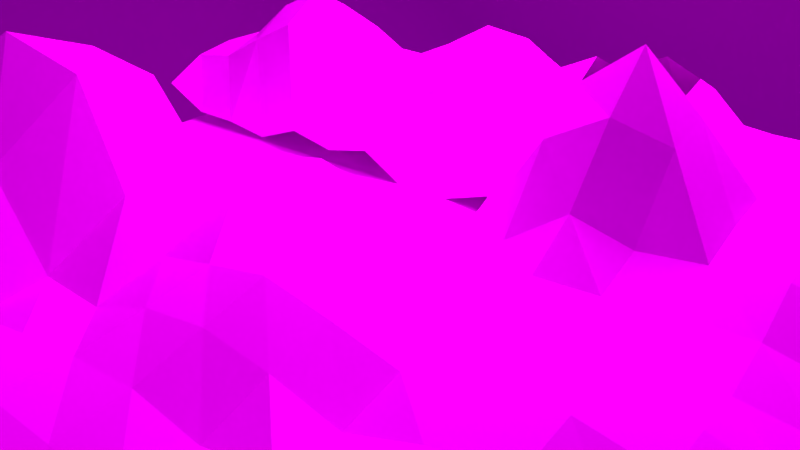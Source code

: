 # Source: Shot_9.blend  (saved by Blender 2.75.0; exported with 4.5.12 LTS)
import bpy
from mathutils import Matrix  # noqa: F401  (used for matrix-valued properties, if any)

bpy.ops.wm.read_factory_settings(use_empty=True)
scene = bpy.context.scene
scene.name = 'Scene'

# ---- collections
col_collection_1 = bpy.data.collections.new('Collection 1'); scene.collection.children.link(col_collection_1)
col_stein = bpy.data.collections.new('stein')  # instanced only; not linked into the scene
col_strauch = bpy.data.collections.new('strauch')  # instanced only; not linked into the scene
col_planze = bpy.data.collections.new('planze')  # instanced only; not linked into the scene
col_group = bpy.data.collections.new('Group')  # instanced only; not linked into the scene
col_ptera = bpy.data.collections.new('Ptera')  # instanced only; not linked into the scene
col_fish_perch = bpy.data.collections.new('Fish perch')  # instanced only; not linked into the scene
col_wasser = bpy.data.collections.new('wasser')  # instanced only; not linked into the scene
col_flo = bpy.data.collections.new('floß')  # instanced only; not linked into the scene
col_banana_minionerschrockenfinal = bpy.data.collections.new('Banana MinionErschrockenFINAL')  # instanced only; not linked into the scene
col_pixiefinal_erschrocken = bpy.data.collections.new('Pixiefinal_erschrocken')  # instanced only; not linked into the scene
col_erste_baum = bpy.data.collections.new('erste baum')  # instanced only; not linked into the scene
col_palme = bpy.data.collections.new('palme')  # instanced only; not linked into the scene
col_zweiterbaum = bpy.data.collections.new('zweiterbaum')  # instanced only; not linked into the scene
col_steinneu = bpy.data.collections.new('STEINNEU')  # instanced only; not linked into the scene
col_dritterbaum = bpy.data.collections.new('dritterbaum')  # instanced only; not linked into the scene

# ---- images (referenced by path relative to the original .blend; pixels are not part of the script)
import os
ASSET_DIR = os.environ.get("B2B_ASSET_DIR", "")  # directory of the original .blend (textures are referenced by path, not embedded)
HERE = os.path.dirname(os.path.abspath(__file__))  # packed textures are extracted next to this script under _unpacked/

def load_image(name, relpath, width, height, colorspace="sRGB"):
    """Load a texture the original file referenced (path relative to the .blend, or extracted next to this script)."""
    p = next((c for c in (os.path.join(HERE, relpath), os.path.join(ASSET_DIR, relpath)) if relpath and os.path.exists(c)), "")
    if p:
        img = bpy.data.images.load(p, check_existing=True)
        img.name = name
    else:  # same state as the original file: an image datablock whose file is absent (Cycles renders it pink)
        img = bpy.data.images.new(name, width, height)
        img.source = "FILE"
        img.filepath = "//" + (relpath or name)
    img.colorspace_settings.name = colorspace
    return img
img_woodchips0043_m_jpg = load_image('WoodChips0043_M.jpg', 'WoodChips0043_M.jpg', 1024, 1024, 'sRGB')
img_urwald01_png = load_image('Urwald01.PNG', 'Urwald01.PNG', 1024, 1024, 'sRGB')

# ---- materials (node trees are filled in below, after node groups)
mat_material_003 = bpy.data.materials.new('Material.003')
mat_material_003.alpha_threshold = 0.0
mat_material_003.roughness = 0.5
mat_material_006 = bpy.data.materials.new('Material.006')
mat_material_006.alpha_threshold = 0.0
mat_material_006.roughness = 0.5
mat_material_002 = bpy.data.materials.new('Material.002')
mat_material_002.alpha_threshold = 0.0
mat_material_002.roughness = 0.5
mat_material_001 = bpy.data.materials.new('Material.001')
mat_material_001.alpha_threshold = 0.0
mat_material_001.roughness = 0.5
mat_material = bpy.data.materials.new('Material')
mat_material.alpha_threshold = 0.0
mat_material.roughness = 0.5

# ---- material node trees
mat_material_003.use_nodes = True; mat_material_003.node_tree.nodes.clear()
_N = mat_material_003.node_tree.nodes; _L = mat_material_003.node_tree.links
n0 = _N.new('ShaderNodeOutputMaterial'); n0.name = 'Material Output'; n0.location = (300, 300)
n1 = _N.new('ShaderNodeBsdfDiffuse'); n1.name = 'Diffuse BSDF'; n1.location = (10, 300)
n2 = _N.new('ShaderNodeTexImage'); n2.name = 'Image Texture'; n2.location = (-180, 300)
n2.width = 140
n2.image = img_woodchips0043_m_jpg
_L.new(n1.outputs[0], n0.inputs[0])
_L.new(n2.outputs[0], n1.inputs[0])
n0.is_active_output = True
mat_material_006.use_nodes = True; mat_material_006.node_tree.nodes.clear()
_N = mat_material_006.node_tree.nodes; _L = mat_material_006.node_tree.links
n0 = _N.new('ShaderNodeOutputMaterial'); n0.name = 'Material Output'; n0.location = (300, 300)
n1 = _N.new('ShaderNodeBsdfDiffuse'); n1.name = 'Diffuse BSDF'; n1.location = (10, 300)
n2 = _N.new('ShaderNodeTexImage'); n2.name = 'Image Texture'; n2.location = (-180, 300)
n2.width = 140
n2.image = img_urwald01_png
_L.new(n1.outputs[0], n0.inputs[0])
_L.new(n2.outputs[0], n1.inputs[0])
n0.is_active_output = True
mat_material_002.use_nodes = True; mat_material_002.node_tree.nodes.clear()
_N = mat_material_002.node_tree.nodes; _L = mat_material_002.node_tree.links
n0 = _N.new('ShaderNodeOutputMaterial'); n0.name = 'Material Output'; n0.location = (300, 300)
n1 = _N.new('ShaderNodeEmission'); n1.name = 'Emission'; n1.location = (10, 300)
n1.inputs[0].default_value = (0.8, 0.8, 0.8, 1.0)
n1.inputs[1].default_value = 12.0
_L.new(n1.outputs[0], n0.inputs[0])
n0.is_active_output = True
mat_material_001.use_nodes = True; mat_material_001.node_tree.nodes.clear()
_N = mat_material_001.node_tree.nodes; _L = mat_material_001.node_tree.links
n0 = _N.new('ShaderNodeOutputMaterial'); n0.name = 'Material Output'; n0.location = (300, 300)
n1 = _N.new('ShaderNodeEmission'); n1.name = 'Emission'; n1.location = (10, 300)
n1.inputs[0].default_value = (0.8, 0.8, 0.8, 1.0)
n1.inputs[1].default_value = 35.0
_L.new(n1.outputs[0], n0.inputs[0])
n0.is_active_output = True
mat_material.use_nodes = True; mat_material.node_tree.nodes.clear()
_N = mat_material.node_tree.nodes; _L = mat_material.node_tree.links
n0 = _N.new('ShaderNodeOutputMaterial'); n0.name = 'Material Output'; n0.location = (300, 300)
n1 = _N.new('ShaderNodeBsdfDiffuse'); n1.name = 'Diffuse BSDF'; n1.location = (10, 300)
n2 = _N.new('ShaderNodeTexImage'); n2.name = 'Image Texture'; n2.location = (-180, 300)
n2.width = 140
n2.image = img_woodchips0043_m_jpg
_L.new(n1.outputs[0], n0.inputs[0])
_L.new(n2.outputs[0], n1.inputs[0])
n0.is_active_output = True

# ---- world
world_world_001 = bpy.data.worlds.new('World.001'); scene.world = world_world_001
world_world_001.use_nodes = True; world_world_001.node_tree.nodes.clear()
_N = world_world_001.node_tree.nodes; _L = world_world_001.node_tree.links
n0 = _N.new('ShaderNodeOutputWorld'); n0.name = 'World Output'; n0.location = (316, 300)
n1 = _N.new('ShaderNodeBackground'); n1.name = 'Background'; n1.location = (26, 300)
n2 = _N.new('ShaderNodeTexSky'); n2.name = 'Sky Texture'; n2.location = (-434, 116)
n2.sky_type = 'HOSEK_WILKIE'
n2.sun_direction = (0.04, -0.6933, 0.7195)
n2.sun_elevation = 1.571
n3 = _N.new('ShaderNodeHueSaturation'); n3.name = 'Hue Saturation Value'; n3.location = (-204, 228)
_L.new(n1.outputs[0], n0.inputs[0])
_L.new(n2.outputs[0], n3.inputs[4])
_L.new(n3.outputs[0], n1.inputs[0])
n0.is_active_output = True
world_world_001.use_sun_shadow = False
world_world_001.sun_shadow_jitter_overblur = 0.0
world_world_001.cycles.sampling_method = 'MANUAL'
world_world_001.cycles.sample_map_resolution = 256

# ---- cameras
cam_camera = bpy.data.cameras.new('Camera')
cam_camera.clip_end = 100.0
cam_camera.lens = 35.0
cam_camera.sensor_width = 32.0
cam_camera.sensor_height = 18.0
cam_camera.ortho_scale = 7.314
cam_camera.dof.focus_distance = 0.0

# ---- lights
light_sun = bpy.data.lights.new('Sun', 'SUN')
light_sun.transmission_factor = 0.0
light_sun.angle = 0.1993
light_sun.energy = 1.0
light_sun.shadow_buffer_clip_start = 0.5
light_sun.shadow_soft_size = 0.1
light_sun.shadow_cascade_max_distance = 1000.0
light_sun.cycles.use_multiple_importance_sampling = False

# ---- meshes
me_plane_003 = bpy.data.meshes.new('Plane.003')
me_plane_003.from_pydata([(-1.0, -1.0, 0.0), (1.0, -1.0, 0.0), (-1.0, 1.0, 0.0), (1.0, 1.0, 0.0)], [], [(0, 1, 3, 2)])
_uv = me_plane_003.uv_layers.new(name='UVMap')
_uv.uv.foreach_set('vector', [8.164e-05, 8.161e-05, 0.6662, 8.161e-05, 0.6662, 0.9999, 8.161e-05, 0.9999])
me_plane_003.materials.append(mat_material_003)
me_plane_003.use_remesh_preserve_volume = False
me_plane_003.use_remesh_preserve_attributes = False
me_plane_003.use_mirror_vertex_groups = False
me_plane_003.update()
me_plane_005 = bpy.data.meshes.new('Plane.005')
me_plane_005.from_pydata([(0.9264, 3.15, 0.7856), (0.905, -3.713, 0.519), (-0.213, 2.896, 1.754), (-0.2344, -3.966, 1.487)], [], [(0, 1, 3, 2)])
_uv = me_plane_005.uv_layers.new(name='UVMap')
_uv.uv.foreach_set('vector', [9.685e-05, 0.9999, 9.692e-05, 9.685e-05, 0.9383, 9.685e-05, 0.9383, 0.9999])
me_plane_005.materials.append(mat_material_006)
me_plane_005.use_remesh_preserve_volume = False
me_plane_005.use_remesh_preserve_attributes = False
me_plane_005.use_mirror_vertex_groups = False
me_plane_005.update()
me_plane_002 = bpy.data.meshes.new('Plane.002')
me_plane_002.from_pydata([(-1.0, -1.0, 0.0), (1.0, -1.0, 0.0), (-1.0, 1.0, 0.0), (1.0, 1.0, 0.0)], [], [(0, 1, 3, 2)])
me_plane_002.materials.append(mat_material_002)
me_plane_002.use_remesh_preserve_volume = False
me_plane_002.use_remesh_preserve_attributes = False
me_plane_002.use_mirror_vertex_groups = False
me_plane_002.update()
me_plane_001 = bpy.data.meshes.new('Plane.001')
me_plane_001.from_pydata([(-1.0, -1.0, 0.0), (1.0, -1.0, 0.0), (-1.0, 1.0, 0.0), (1.0, 1.0, 0.0)], [], [(0, 1, 3, 2)])
me_plane_001.materials.append(mat_material_001)
me_plane_001.use_remesh_preserve_volume = False
me_plane_001.use_remesh_preserve_attributes = False
me_plane_001.use_mirror_vertex_groups = False
me_plane_001.update()
me_plane = bpy.data.meshes.new('Plane')
me_plane.from_pydata([(-1.0, -1.0, 0.0), (1.0, -1.0, 0.0), (-1.0, 1.0, 0.0), (1.0, 1.0, 0.0), (-1.0, 0.0, 0.07799), (0.0, -1.0, 0.0249), (1.0, 0.0, 0.002058), (0.0, 1.0, 0.00946), (-0.06657, -0.02202, 0.06789), (-1.0, -0.5, 0.009909), (0.5, -1.0, 0.03168), (1.0, 0.5, 0.002823), (-0.5, 1.0, 0.004497), (-1.0, 0.5, 0.0118), (-0.5, -1.0, -0.08209), (1.0, -0.5, 0.04708), (0.5, 1.0, 0.003962), (0.0, 0.5, 0.01263), (-0.001136, -0.5011, 0.0002079), (-0.5, 0.0, -0.1751), (0.5, 0.0, 0.003228), (0.4978, -0.5021, 0.1709), (-0.5, -0.5, -0.1159), (-0.5, 0.5, 0.1689), (0.5, 0.5, 0.01124), (-1.0, -0.75, 0.009909), (0.75, -1.0, 0.0), (1.0, 0.75, 0.02129), (-0.75, 1.0, 0.0), (-1.0, 0.25, 0.0118), (-0.25, -1.0, -0.08209), (1.0, -0.25, 0.0), (0.25, 1.0, 0.003962), (0.0, 0.75, 0.03022), (-0.009122, -0.2524, 0.007617), (-0.75, 0.0, 0.153), (0.1693, -0.02476, 0.07682), (-1.0, -0.25, 0.06254), (0.25, -1.0, 0.1403), (1.0, 0.25, 0.002058), (-0.25, 1.0, 0.06698), (-1.0, 0.75, 0.0), (-0.75, -1.0, 0.0), (1.0, -0.75, 0.04708), (0.75, 1.0, 0.01819), (-0.004471, 0.2485, 0.004721), (-0.001583, -0.7515, 0.0002897), (-0.25, 0.0, -0.1751), (0.75, 0.0, 0.03065), (0.4907, -0.2518, 0.167), (0.4979, -0.7519, 0.1445), (0.1824, -0.5553, 0.1876), (0.75, -0.5, 0.04708), (-0.5, -0.25, -0.1114), (-0.5, -0.75, -0.1476), (-0.75, -0.5, 0.1475), (-0.25, -0.5, -0.1173), (-0.5, 0.75, 0.02024), (-0.5, 0.25, -0.05337), (-0.75, 0.5, 0.1757), (-0.25, 0.5, 0.225), (0.5, 0.75, 0.08104), (0.5, 0.25, 0.06792), (0.25, 0.5, 0.008437), (0.75, 0.5, 0.06083), (0.75, 0.25, 0.03065), (0.2455, 0.2485, 0.0696), (0.25, 0.75, 0.06325), (-0.25, 0.25, -0.05308), (-0.75, 0.25, 0.1803), (-0.75, 0.75, 0.0), (-0.25, -0.75, -0.1476), (-0.75, -0.75, 0.1475), (-0.75, -0.25, 0.07799), (0.75, -0.75, 0.04708), (0.1887, -0.8073, 0.1787), (0.128, -0.2737, 0.2372), (0.75, -0.25, 0.0), (-0.25, -0.25, -0.1114), (-0.25, 0.75, 0.08712), (0.75, 0.75, 0.1445), (-1.0, -0.875, 0.0), (0.875, -1.0, 0.0), (1.0, 0.875, 0.004254), (-0.875, 1.0, 0.0), (-1.0, 0.125, 0.009436), (-0.125, -1.0, -0.01999), (1.0, -0.125, 0.0), (0.125, 1.0, 0.001226), (0.0, 0.875, 0.03629), (-0.04606, -0.1402, 0.0486), (-0.875, 0.0, 0.1532), (0.03055, -0.03124, 0.0997), (-1.0, -0.375, 0.006081), (0.375, -1.0, 0.1295), (1.0, 0.375, 0.0), (-0.375, 1.0, 0.04626), (-1.0, 0.625, 0.0), (-0.625, -1.0, -0.01999), (1.0, -0.625, 0.06816), (0.625, 1.0, 0.004136), (0.0, 0.375, 0.001363), (-0.008031, -0.6325, 0.00147), (0.625, 0.0, 0.02053), (0.4996, -0.1251, 0.01354), (0.4902, -0.6341, 0.1082), (0.08933, -0.533, 0.02238), (0.625, -0.5, 0.02012), (-0.5, -0.125, -0.1836), (-0.5, -0.625, -0.1654), (-0.875, -0.5, 0.1019), (-0.5, 0.875, 0.01824), (-0.5, 0.375, 0.1147), (-0.875, 0.5, 0.1214), (-0.375, 0.5, 0.3318), (0.5, 0.875, 0.04559), (0.5, 0.375, 0.04612), (0.125, 0.5, 0.001226), (0.625, 0.5, 0.03367), (-1.0, -0.625, 0.04017), (0.625, -1.0, 0.0), (1.0, 0.625, 0.01599), (-0.625, 1.0, 0.0), (-1.0, 0.375, 0.04784), (1.0, -0.375, 0.004578), (0.375, 1.0, 0.01606), (0.0, 0.625, 0.01949), (-8.375e-05, -0.375, 5.215e-05), (-0.625, 0.0, 0.007034), (0.3558, -0.006209, 0.02999), (-1.0, -0.125, 0.09429), (0.125, -1.0, 0.09187), (1.0, 0.125, 0.008346), (-0.125, 1.0, 0.04749), (-1.0, 0.875, 0.0), (-0.875, -1.0, 0.0), (1.0, -0.875, 0.004578), (0.875, 1.0, 0.004063), (-0.04598, 0.1098, 0.04856), (0.0, -0.875, 0.006537), (-0.1431, -0.005995, -0.04232), (0.875, 0.0, 0.02117), (0.498, -0.3754, 0.2346), (0.5, -0.875, 0.1027), (0.3519, -0.5204, 0.2696), (0.875, -0.5, 0.06816), (-0.5, -0.375, -0.1407), (-0.5, -0.875, -0.1456), (-0.625, -0.5, 0.07132), (-0.125, -0.5, -0.02853), (-0.5, 0.625, 0.1579), (-0.5, 0.125, -0.1319), (-0.625, 0.5, 0.1503), (-0.125, 0.5, 0.08062), (0.5, 0.625, 0.05688), (0.5, 0.125, 0.05134), (0.375, 0.5, 0.03386), (0.875, 0.5, 0.03375), (0.75, 0.375, 0.01971), (0.75, 0.125, 0.04348), (0.625, 0.25, 0.03918), (0.875, 0.25, 0.02117), (0.25, 0.375, 0.04612), (0.204, 0.1098, 0.07283), (0.1069, 0.244, 0.03144), (0.375, 0.25, 0.09393), (0.25, 0.875, 0.04184), (0.25, 0.625, 0.04184), (0.125, 0.75, 0.03422), (0.375, 0.75, 0.0837), (-0.25, 0.375, 0.153), (-0.25, 0.125, -0.1319), (-0.375, 0.25, 0.007337), (-0.125, 0.25, -0.01168), (-0.75, 0.125, 0.1175), (-0.875, 0.25, 0.1236), (-0.625, 0.25, 0.1101), (-0.75, 0.875, 0.0), (-0.75, 0.625, 0.04784), (-0.875, 0.75, 0.0), (-0.625, 0.75, 0.0), (-0.25, -0.625, -0.1679), (-0.25, -0.875, -0.1456), (-0.125, -0.75, -0.02916), (-0.75, -0.625, 0.2093), (-0.75, -0.875, 0.04017), (-0.875, -0.75, 0.1019), (-0.625, -0.75, 0.07059), (-0.75, -0.125, 0.1532), (-0.75, -0.375, 0.04615), (-0.875, -0.25, 0.09429), (-0.625, -0.25, -0.01293), (0.75, -0.625, 0.06816), (0.75, -0.875, 0.004578), (0.625, -0.75, 0.04304), (0.875, -0.75, 0.06816), (0.1602, -0.7089, 0.1228), (0.2367, -0.8874, 0.1827), (0.08603, -0.7864, 0.05886), (0.341, -0.7818, 0.2117), (0.1328, -0.154, 0.1079), (0.1706, -0.3927, 0.2815), (0.05527, -0.266, 0.06681), (0.2987, -0.2648, 0.2809), (0.75, -0.125, 0.008346), (0.75, -0.375, 0.004578), (0.625, -0.25, 0.01567), (0.875, -0.25, 0.0), (-0.25, -0.125, -0.1836), (-0.25, -0.375, -0.1407), (-0.125, -0.25, -0.02131), (-0.25, 0.875, 0.09625), (-0.25, 0.625, 0.1965), (-0.375, 0.75, 0.09179), (-0.125, 0.75, 0.06537), (0.75, 0.875, 0.08218), (0.75, 0.625, 0.1314), (0.625, 0.75, 0.1165), (0.875, 0.75, 0.101), (0.875, 0.625, 0.09194), (0.625, 0.625, 0.09524), (0.625, 0.875, 0.05514), (-0.125, 0.625, 0.05009), (-0.375, 0.625, 0.2198), (-0.375, 0.875, 0.06698), (-0.125, -0.375, -0.01095), (0.875, -0.375, 0.01856), (0.625, -0.375, 0.06355), (0.625, -0.125, 0.001917), (0.3495, -0.3799, 0.347), (0.07872, -0.384, 0.09236), (0.0287, -0.1528, 0.08881), (0.3717, -0.8781, 0.1852), (0.1231, -0.8768, 0.07356), (0.07402, -0.6726, 0.01901), (0.875, -0.875, 0.01856), (0.625, -0.875, 0.00968), (0.625, -0.625, 0.02811), (-0.625, -0.375, -0.001185), (-0.875, -0.375, 0.03387), (-0.875, -0.125, 0.1679), (-0.625, -0.875, -0.0003628), (-0.875, -0.875, 0.009909), (-0.875, -0.625, 0.1475), (-0.125, -0.875, -0.01015), (-0.625, 0.625, 0.02752), (-0.875, 0.625, 0.0118), (-0.875, 0.875, 0.0), (-0.625, 0.125, 0.03991), (-0.875, 0.125, 0.07888), (-0.875, 0.375, 0.1757), (-0.1295, 0.1235, -0.008925), (-0.375, 0.125, -0.1885), (-0.375, 0.375, 0.232), (0.375, 0.625, 0.059), (0.125, 0.625, 0.01657), (0.125, 0.875, 0.01657), (0.3705, 0.1235, 0.06727), (0.05843, 0.103, 0.07029), (0.125, 0.375, 0.004484), (0.875, 0.125, 0.03065), (0.625, 0.125, 0.03505), (0.625, 0.375, 0.009346), (0.875, 0.375, 0.004879), (0.375, 0.375, 0.06676), (0.375, 0.875, 0.059), (-0.125, 0.375, -0.01296), (-0.625, 0.375, 0.1283), (-0.625, 0.875, 0.0), (-0.125, -0.625, -0.01245), (-0.625, -0.625, 0.1346), (-0.625, -0.125, 0.0496), (0.875, -0.625, 0.0967), (0.3165, -0.6797, 0.1758), (0.3239, -0.1353, 0.09325), (0.875, -0.125, 0.002058), (-0.1295, -0.1265, -0.01396), (-0.125, 0.875, 0.0794), (0.875, 0.875, 0.05082)], [], [(278, 83, 3, 137), (277, 89, 7, 133), (276, 90, 8, 140), (275, 87, 6, 141), (274, 104, 20, 129), (273, 105, 21, 144), (272, 99, 15, 145), (271, 108, 19, 128), (270, 109, 22, 148), (269, 102, 18, 149), (268, 111, 12, 122), (267, 112, 23, 152), (266, 101, 17, 153), (265, 115, 16, 125), (264, 116, 24, 156), (263, 95, 11, 157), (262, 158, 64, 118), (261, 159, 65, 160), (260, 132, 39, 161), (259, 162, 63, 117), (258, 163, 66, 164), (257, 155, 62, 165), (256, 166, 32, 88), (255, 167, 67, 168), (254, 154, 61, 169), (253, 170, 60, 114), (252, 171, 68, 172), (251, 138, 45, 173), (249, 174, 69, 175), (248, 151, 58, 176), (247, 177, 28, 84), (246, 178, 70, 179), (245, 150, 57, 180), (244, 139, 46, 183), (243, 184, 55, 110), (242, 185, 72, 186), (241, 147, 54, 187), (240, 188, 35, 91), (239, 189, 73, 190), (238, 146, 53, 191), (237, 192, 52, 107), (236, 193, 74, 194), (235, 136, 43, 195), (234, 196, 51, 106), (233, 197, 75, 198), (232, 143, 50, 199), (231, 200, 36, 92), (230, 201, 76, 202), (229, 142, 49, 203), (228, 204, 48, 103), (227, 205, 77, 206), (226, 124, 31, 207), (225, 127, 34, 210), (224, 211, 40, 96), (223, 212, 79, 213), (222, 126, 33, 214), (221, 215, 44, 100), (220, 216, 80, 217), (219, 121, 27, 218), (216, 219, 218, 80), (64, 157, 219, 216), (157, 11, 121, 219), (154, 220, 217, 61), (24, 118, 220, 154), (118, 64, 216, 220), (115, 221, 100, 16), (61, 217, 221, 115), (217, 80, 215, 221), (212, 222, 214, 79), (60, 153, 222, 212), (153, 17, 126, 222), (150, 223, 213, 57), (23, 114, 223, 150), (114, 60, 212, 223), (111, 224, 96, 12), (57, 213, 224, 111), (213, 79, 211, 224), (209, 225, 210, 78), (56, 149, 225, 209), (149, 18, 127, 225), (205, 226, 207, 77), (52, 145, 226, 205), (145, 15, 124, 226), (142, 227, 206, 49), (21, 107, 227, 142), (107, 52, 205, 227), (104, 228, 103, 20), (49, 206, 228, 104), (206, 77, 204, 228), (201, 229, 203, 76), (51, 144, 229, 201), (144, 21, 142, 229), (127, 230, 202, 34), (18, 106, 230, 127), (106, 51, 201, 230), (90, 231, 92, 8), (34, 202, 231, 90), (202, 76, 200, 231), (197, 232, 199, 75), (38, 94, 232, 197), (94, 10, 143, 232), (139, 233, 198, 46), (5, 131, 233, 139), (131, 38, 197, 233), (102, 234, 106, 18), (46, 198, 234, 102), (198, 75, 196, 234), (193, 235, 195, 74), (26, 82, 235, 193), (82, 1, 136, 235), (143, 236, 194, 50), (10, 120, 236, 143), (120, 26, 193, 236), (105, 237, 107, 21), (50, 194, 237, 105), (194, 74, 192, 237), (189, 238, 191, 73), (55, 148, 238, 189), (148, 22, 146, 238), (93, 239, 190, 37), (9, 110, 239, 93), (110, 55, 189, 239), (130, 240, 91, 4), (37, 190, 240, 130), (190, 73, 188, 240), (185, 241, 187, 72), (42, 98, 241, 185), (98, 14, 147, 241), (81, 242, 186, 25), (0, 135, 242, 81), (135, 42, 185, 242), (119, 243, 110, 9), (25, 186, 243, 119), (186, 72, 184, 243), (182, 244, 183, 71), (30, 86, 244, 182), (86, 5, 139, 244), (178, 245, 180, 70), (59, 152, 245, 178), (152, 23, 150, 245), (97, 246, 179, 41), (13, 113, 246, 97), (113, 59, 178, 246), (134, 247, 84, 2), (41, 179, 247, 134), (179, 70, 177, 247), (174, 248, 176, 69), (35, 128, 248, 174), (128, 19, 151, 248), (85, 249, 175, 29), (4, 91, 249, 85), (91, 35, 174, 249), (123, 250, 113, 13), (29, 175, 250, 123), (171, 251, 173, 68), (47, 140, 251, 171), (140, 8, 138, 251), (151, 252, 172, 58), (112, 253, 114, 23), (58, 172, 253, 112), (172, 68, 170, 253), (167, 254, 169, 67), (63, 156, 254, 167), (156, 24, 154, 254), (126, 255, 168, 33), (17, 117, 255, 126), (117, 63, 167, 255), (89, 256, 88, 7), (33, 168, 256, 89), (168, 67, 166, 256), (163, 257, 165, 66), (36, 129, 257, 163), (129, 20, 155, 257), (138, 258, 164, 45), (8, 92, 258, 138), (92, 36, 163, 258), (101, 259, 117, 17), (45, 164, 259, 101), (164, 66, 162, 259), (159, 260, 161, 65), (48, 141, 260, 159), (141, 6, 132, 260), (155, 261, 160, 62), (20, 103, 261, 155), (103, 48, 159, 261), (116, 262, 118, 24), (62, 160, 262, 116), (160, 65, 158, 262), (158, 263, 157, 64), (65, 161, 263, 158), (161, 39, 95, 263), (162, 264, 156, 63), (66, 165, 264, 162), (165, 62, 116, 264), (166, 265, 125, 32), (67, 169, 265, 166), (169, 61, 115, 265), (170, 266, 153, 60), (68, 173, 266, 170), (173, 45, 101, 266), (176, 58, 112, 267), (177, 268, 122, 28), (70, 180, 268, 177), (180, 57, 111, 268), (181, 269, 149, 56), (71, 183, 269, 181), (183, 46, 102, 269), (184, 270, 148, 55), (72, 187, 270, 184), (187, 54, 109, 270), (188, 271, 128, 35), (73, 191, 271, 188), (191, 53, 108, 271), (192, 272, 145, 52), (74, 195, 272, 192), (195, 43, 99, 272), (196, 273, 144, 51), (75, 199, 273, 196), (199, 50, 105, 273), (200, 274, 129, 36), (76, 203, 274, 200), (203, 49, 104, 274), (204, 275, 141, 48), (77, 207, 275, 204), (207, 31, 87, 275), (208, 276, 140, 47), (78, 210, 276, 208), (210, 34, 90, 276), (211, 277, 133, 40), (79, 214, 277, 211), (214, 33, 89, 277), (215, 278, 137, 44), (80, 218, 278, 215), (218, 27, 83, 278)])
_uv = me_plane.uv_layers.new(name='UVMap')
_uv.uv.foreach_set('vector', [3.876, 6.559, 4.397, 6.68, 4.345, 7.43, 3.846, 7.351, -0.2023, 6.093, 0.3438, 6.117, 0.3419, 6.902, -0.1767, 6.87, 0.2361, -0.6631, 0.6813, -0.6311, 0.568, 0.1002, 0.01456, 0.05772, 4.484, 0.613, 4.975, 0.756, 4.882, 1.489, 4.386, 1.359, 2.275, -0.1573, 2.997, 0.1923, 2.909, 0.9174, 2.338, 0.7215, 2.601, -3.317, 3.317, -2.9, 3.122, -2.129, 2.566, -2.326, 4.902, -2.385, 5.39, -2.233, 5.285, -1.486, 4.802, -1.671, -2.979, -0.2662, -1.964, -0.8486, -1.802, -0.1191, -2.659, 0.4134, -3.774, -3.222, -2.664, -3.746, -2.69, -2.94, -3.53, -2.629, 0.607, -3.685, 1.062, -3.582, 0.9874, -2.819, 0.4846, -2.953, -2.293, 6.421, -1.783, 6.324, -1.725, 7.091, -2.235, 7.182, -2.404, 3.022, -1.848, 2.905, -1.835, 3.78, -2.372, 3.854, -0.08771, 2.675, 0.4795, 2.804, 0.4092, 3.662, -0.2272, 3.695, 1.899, 6.25, 2.398, 6.358, 2.339, 7.144, 1.842, 7.038, 2.12, 3.09, 2.628, 3.215, 2.576, 3.988, 2.049, 3.902, 4.15, 3.591, 4.645, 3.698, 4.575, 4.437, 4.067, 4.35, 3.14, 3.367, 3.644, 3.481, 3.563, 4.268, 3.069, 4.118, 3.304, 1.835, 3.802, 1.97, 3.721, 2.72, 3.216, 2.592, 4.296, 2.097, 4.794, 2.223, 4.717, 2.96, 4.219, 2.839, 1.034, 2.92, 1.598, 2.995, 1.506, 3.813, 0.9715, 3.736, 0.9839, 1.025, 1.595, 1.258, 1.667, 2.184, 1.054, 2.032, 2.274, 1.552, 2.8, 1.702, 2.701, 2.455, 2.2, 2.326, 0.8699, 6.165, 1.393, 6.197, 1.342, 6.982, 0.8434, 6.936, 0.9314, 4.552, 1.473, 4.631, 1.442, 5.422, 0.9016, 5.366, 1.998, 4.71, 2.51, 4.788, 2.461, 5.568, 1.955, 5.49, -1.286, 3.294, -0.8505, 3.121, -0.9178, 3.786, -1.278, 3.788, -1.19, 0.5031, -0.6611, 0.696, -0.6295, 1.681, -1.227, 1.932, 0.06506, 0.9463, 0.5219, 0.9471, 0.5469, 1.951, -0.004709, 1.817, -3.803, 1.837, -3.212, 1.577, -3.06, 2.483, -3.6, 2.613, -2.559, 1.241, -1.736, 0.6802, -1.736, 1.57, -2.499, 2.204, -3.311, 6.582, -2.801, 6.503, -2.746, 7.268, -3.257, 7.349, -3.418, 5.033, -2.881, 4.912, -2.851, 5.736, -3.363, 5.813, -2.389, 4.946, -1.771, 4.506, -1.856, 5.577, -2.35, 5.678, 0.8547, -5.179, 1.344, -4.976, 1.202, -4.256, 0.6975, -4.441, -4.524, -2.911, -4.143, -3.064, -4.026, -2.497, -4.451, -2.228, -4.869, -4.383, -4.349, -4.508, -4.234, -3.624, -4.673, -3.548, -3.821, -4.736, -3.07, -5.133, -2.893, -4.427, -3.787, -3.909, -3.991, 0.2763, -3.561, 0.08602, -3.412, 0.7562, -3.877, 0.9504, -4.345, -1.383, -3.802, -1.594, -3.651, -0.7688, -4.163, -0.5238, -3.233, -1.889, -2.476, -2.236, -2.401, -1.461, -3.029, -1.136, 3.917, -2.67, 4.424, -2.53, 4.314, -1.808, 3.83, -1.952, 4.123, -4.21, 4.613, -4.06, 4.507, -3.277, 4.002, -3.43, 5.105, -3.892, 5.602, -3.757, 5.492, -2.983, 4.998, -3.105, 1.414, -3.688, 1.968, -3.711, 2.008, -2.747, 1.346, -2.93, 1.886, -4.782, 2.47, -4.598, 2.247, -4.207, 1.65, -4.305, 2.949, -4.406, 3.515, -4.302, 3.356, -3.597, 2.765, -3.922, 1.047, -0.6219, 1.513, -0.5462, 1.564, 0.359, 0.9883, 0.1372, 1.363, -2.033, 2.022, -1.877, 1.822, -1.417, 1.176, -1.35, 2.454, -1.725, 2.906, -1.532, 2.892, -0.8759, 2.295, -1.266, 3.49, 0.3307, 3.987, 0.4729, 3.892, 1.228, 3.397, 1.084, 3.631, -1.233, 4.18, -1.035, 4.082, -0.2788, 3.577, -0.4228, 4.685, -0.8834, 5.179, -0.7111, 5.074, 0.02264, 4.581, -0.131, 0.4198, -2.198, 0.9079, -2.09, 0.8139, -1.377, 0.3268, -1.441, -1.235, 6.193, -0.7117, 6.107, -0.6824, 6.885, -1.191, 6.97, -1.29, 4.37, -0.8779, 4.378, -0.7405, 5.307, -1.28, 5.386, -0.1642, 4.509, 0.3899, 4.512, 0.3669, 5.324, -0.1866, 5.311, 2.892, 6.431, 3.385, 6.447, 3.341, 7.27, 2.836, 7.229, 3.019, 4.922, 3.482, 5.064, 3.427, 5.7, 2.973, 5.639, 3.949, 5.117, 4.505, 5.176, 4.446, 5.922, 3.883, 5.799, 3.482, 5.064, 3.949, 5.117, 3.883, 5.799, 3.427, 5.7, 3.563, 4.268, 4.067, 4.35, 3.949, 5.117, 3.482, 5.064, 4.067, 4.35, 4.575, 4.437, 4.505, 5.176, 3.949, 5.117, 2.51, 4.788, 3.019, 4.922, 2.973, 5.639, 2.461, 5.568, 2.576, 3.988, 3.069, 4.118, 3.019, 4.922, 2.51, 4.788, 3.069, 4.118, 3.563, 4.268, 3.482, 5.064, 3.019, 4.922, 2.398, 6.358, 2.892, 6.431, 2.836, 7.229, 2.339, 7.144, 2.461, 5.568, 2.973, 5.639, 2.892, 6.431, 2.398, 6.358, 2.973, 5.639, 3.427, 5.7, 3.385, 6.447, 2.892, 6.431, -0.8779, 4.378, -0.1642, 4.509, -0.1866, 5.311, -0.7405, 5.307, -0.9178, 3.786, -0.2272, 3.695, -0.1642, 4.509, -0.8779, 4.378, -0.2272, 3.695, 0.4092, 3.662, 0.3899, 4.512, -0.1642, 4.509, -1.771, 4.506, -1.29, 4.37, -1.28, 5.386, -1.856, 5.577, -1.835, 3.78, -1.278, 3.788, -1.29, 4.37, -1.771, 4.506, -1.278, 3.788, -0.9178, 3.786, -0.8779, 4.378, -1.29, 4.37, -1.783, 6.324, -1.235, 6.193, -1.191, 6.97, -1.725, 7.091, -1.856, 5.577, -1.28, 5.386, -1.235, 6.193, -1.783, 6.324, -1.28, 5.386, -0.7405, 5.307, -0.7117, 6.107, -1.235, 6.193, -0.2941, -2.395, 0.4198, -2.198, 0.3268, -1.441, -0.3006, -1.608, -0.1299, -3.133, 0.4846, -2.953, 0.4198, -2.198, -0.2941, -2.395, 0.4846, -2.953, 0.9874, -2.819, 0.9079, -2.09, 0.4198, -2.198, 4.18, -1.035, 4.685, -0.8834, 4.581, -0.131, 4.082, -0.2788, 4.314, -1.808, 4.802, -1.671, 4.685, -0.8834, 4.18, -1.035, 4.802, -1.671, 5.285, -1.486, 5.179, -0.7111, 4.685, -0.8834, 2.906, -1.532, 3.631, -1.233, 3.577, -0.4228, 2.892, -0.8759, 3.122, -2.129, 3.83, -1.952, 3.631, -1.233, 2.906, -1.532, 3.83, -1.952, 4.314, -1.808, 4.18, -1.035, 3.631, -1.233, 2.997, 0.1923, 3.49, 0.3307, 3.397, 1.084, 2.909, 0.9174, 2.892, -0.8759, 3.577, -0.4228, 3.49, 0.3307, 2.997, 0.1923, 3.577, -0.4228, 4.082, -0.2788, 3.987, 0.4729, 3.49, 0.3307, 2.022, -1.877, 2.454, -1.725, 2.295, -1.266, 1.822, -1.417, 2.008, -2.747, 2.566, -2.326, 2.454, -1.725, 2.022, -1.877, 2.566, -2.326, 3.122, -2.129, 2.906, -1.532, 2.454, -1.725, 0.9079, -2.09, 1.363, -2.033, 1.176, -1.35, 0.8139, -1.377, 0.9874, -2.819, 1.346, -2.93, 1.363, -2.033, 0.9079, -2.09, 1.346, -2.93, 2.008, -2.747, 2.022, -1.877, 1.363, -2.033, 0.6813, -0.6311, 1.047, -0.6219, 0.9883, 0.1372, 0.568, 0.1002, 0.8139, -1.377, 1.176, -1.35, 1.047, -0.6219, 0.6813, -0.6311, 1.176, -1.35, 1.822, -1.417, 1.513, -0.5462, 1.047, -0.6219, 2.47, -4.598, 2.949, -4.406, 2.765, -3.922, 2.247, -4.207, 2.593, -5.277, 3.091, -5.14, 2.949, -4.406, 2.47, -4.598, 3.091, -5.14, 3.722, -5.089, 3.515, -4.302, 2.949, -4.406, 1.344, -4.976, 1.886, -4.782, 1.65, -4.305, 1.202, -4.256, 1.506, -5.707, 2.067, -5.477, 1.886, -4.782, 1.344, -4.976, 2.067, -5.477, 2.593, -5.277, 2.47, -4.598, 1.886, -4.782, 1.062, -3.582, 1.414, -3.688, 1.346, -2.93, 0.9874, -2.819, 1.202, -4.256, 1.65, -4.305, 1.414, -3.688, 1.062, -3.582, 1.65, -4.305, 2.247, -4.207, 1.968, -3.711, 1.414, -3.688, 4.613, -4.06, 5.105, -3.892, 4.998, -3.105, 4.507, -3.277, 4.716, -4.794, 5.206, -4.639, 5.105, -3.892, 4.613, -4.06, 5.206, -4.639, 5.698, -4.495, 5.602, -3.757, 5.105, -3.892, 3.515, -4.302, 4.123, -4.21, 4.002, -3.43, 3.356, -3.597, 3.722, -5.089, 4.226, -4.945, 4.123, -4.21, 3.515, -4.302, 4.226, -4.945, 4.716, -4.794, 4.613, -4.06, 4.123, -4.21, 3.317, -2.9, 3.917, -2.67, 3.83, -1.952, 3.122, -2.129, 3.356, -3.597, 4.002, -3.43, 3.917, -2.67, 3.317, -2.9, 4.002, -3.43, 4.507, -3.277, 4.424, -2.53, 3.917, -2.67, -3.802, -1.594, -3.233, -1.889, -3.029, -1.136, -3.651, -0.7688, -4.026, -2.497, -3.53, -2.629, -3.233, -1.889, -3.802, -1.594, -3.53, -2.629, -2.69, -2.94, -2.476, -2.236, -3.233, -1.889, -4.877, -1.163, -4.345, -1.383, -4.163, -0.5238, -4.691, -0.3433, -5.02, -1.908, -4.451, -2.228, -4.345, -1.383, -4.877, -1.163, -4.451, -2.228, -4.026, -2.497, -3.802, -1.594, -4.345, -1.383, -4.538, 0.4432, -3.991, 0.2763, -3.877, 0.9504, -4.425, 1.211, -4.691, -0.3433, -4.163, -0.5238, -3.991, 0.2763, -4.538, 0.4432, -4.163, -0.5238, -3.651, -0.7688, -3.561, 0.08602, -3.991, 0.2763, -4.349, -4.508, -3.821, -4.736, -3.787, -3.909, -4.234, -3.624, -4.464, -5.295, -3.961, -5.507, -3.821, -4.736, -4.349, -4.508, -3.961, -5.507, -3.425, -5.8, -3.07, -5.133, -3.821, -4.736, -5.374, -4.226, -4.869, -4.383, -4.673, -3.548, -5.264, -3.467, -5.478, -4.987, -4.971, -5.143, -4.869, -4.383, -5.374, -4.226, -4.971, -5.143, -4.464, -5.295, -4.349, -4.508, -4.869, -4.383, -5.118, -2.695, -4.524, -2.911, -4.451, -2.228, -5.02, -1.908, -5.264, -3.467, -4.673, -3.548, -4.524, -2.911, -5.118, -2.695, -4.673, -3.548, -4.234, -3.624, -4.143, -3.064, -4.524, -2.911, 0.1282, -5.426, 0.8547, -5.179, 0.6975, -4.441, 0.008951, -4.691, 0.4346, -6.154, 0.9824, -5.918, 0.8547, -5.179, 0.1282, -5.426, 0.9824, -5.918, 1.506, -5.707, 1.344, -4.976, 0.8547, -5.179, -2.881, 4.912, -2.389, 4.946, -2.35, 5.678, -2.851, 5.736, -2.884, 3.855, -2.372, 3.854, -2.389, 4.946, -2.881, 4.912, -2.372, 3.854, -1.835, 3.78, -1.771, 4.506, -2.389, 4.946, -3.934, 5.127, -3.418, 5.033, -3.363, 5.813, -3.877, 5.896, -3.996, 4.36, -3.379, 4.05, -3.418, 5.033, -3.934, 5.127, -3.379, 4.05, -2.884, 3.855, -2.881, 4.912, -3.418, 5.033, -3.822, 6.663, -3.311, 6.582, -3.257, 7.349, -3.768, 7.43, -3.877, 5.896, -3.363, 5.813, -3.311, 6.582, -3.822, 6.663, -3.363, 5.813, -2.851, 5.736, -2.801, 6.503, -3.311, 6.582, -3.212, 1.577, -2.559, 1.241, -2.499, 2.204, -3.06, 2.483, -3.412, 0.7562, -2.659, 0.4134, -2.559, 1.241, -3.212, 1.577, -2.659, 0.4134, -1.802, -0.1191, -1.736, 0.6802, -2.559, 1.241, -4.39, 2.08, -3.803, 1.837, -3.6, 2.613, -4.263, 2.819, -4.425, 1.211, -3.877, 0.9504, -3.803, 1.837, -4.39, 2.08, -3.877, 0.9504, -3.412, 0.7562, -3.212, 1.577, -3.803, 1.837, -4.058, 3.56, -3.402, 3.313, -3.379, 4.05, -3.996, 4.36, -4.263, 2.819, -3.6, 2.613, -3.402, 3.313, -4.058, 3.56, -0.6611, 0.696, 0.06506, 0.9463, -0.004709, 1.817, -0.6295, 1.681, -0.6883, -0.113, 0.01456, 0.05772, 0.06506, 0.9463, -0.6611, 0.696, 0.01456, 0.05772, 0.568, 0.1002, 0.5219, 0.9471, 0.06506, 0.9463, -1.736, 0.6802, -1.19, 0.5031, -1.227, 1.932, -1.736, 1.57, -1.848, 2.905, -1.286, 3.294, -1.278, 3.788, -1.835, 3.78, -1.736, 1.57, -1.227, 1.932, -1.286, 3.294, -1.848, 2.905, -1.227, 1.932, -0.6295, 1.681, -0.8505, 3.121, -1.286, 3.294, 1.473, 4.631, 1.998, 4.71, 1.955, 5.49, 1.442, 5.422, 1.506, 3.813, 2.049, 3.902, 1.998, 4.71, 1.473, 4.631, 2.049, 3.902, 2.576, 3.988, 2.51, 4.788, 1.998, 4.71, 0.3899, 4.512, 0.9314, 4.552, 0.9016, 5.366, 0.3669, 5.324, 0.4092, 3.662, 0.9715, 3.736, 0.9314, 4.552, 0.3899, 4.512, 0.9715, 3.736, 1.506, 3.813, 1.473, 4.631, 0.9314, 4.552, 0.3438, 6.117, 0.8699, 6.165, 0.8434, 6.936, 0.3419, 6.902, 0.3669, 5.324, 0.9016, 5.366, 0.8699, 6.165, 0.3438, 6.117, 0.9016, 5.366, 1.442, 5.422, 1.393, 6.197, 0.8699, 6.165, 1.595, 1.258, 2.274, 1.552, 2.2, 2.326, 1.667, 2.184, 1.564, 0.359, 2.338, 0.7215, 2.274, 1.552, 1.595, 1.258, 2.338, 0.7215, 2.909, 0.9174, 2.8, 1.702, 2.274, 1.552, 0.5219, 0.9471, 0.9839, 1.025, 1.054, 2.032, 0.5469, 1.951, 0.568, 0.1002, 0.9883, 0.1372, 0.9839, 1.025, 0.5219, 0.9471, 0.9883, 0.1372, 1.564, 0.359, 1.595, 1.258, 0.9839, 1.025, 0.4795, 2.804, 1.034, 2.92, 0.9715, 3.736, 0.4092, 3.662, 0.5469, 1.951, 1.054, 2.032, 1.034, 2.92, 0.4795, 2.804, 1.054, 2.032, 1.667, 2.184, 1.598, 2.995, 1.034, 2.92, 3.802, 1.97, 4.296, 2.097, 4.219, 2.839, 3.721, 2.72, 3.892, 1.228, 4.386, 1.359, 4.296, 2.097, 3.802, 1.97, 4.386, 1.359, 4.882, 1.489, 4.794, 2.223, 4.296, 2.097, 2.8, 1.702, 3.304, 1.835, 3.216, 2.592, 2.701, 2.455, 2.909, 0.9174, 3.397, 1.084, 3.304, 1.835, 2.8, 1.702, 3.397, 1.084, 3.892, 1.228, 3.802, 1.97, 3.304, 1.835, 2.628, 3.215, 3.14, 3.367, 3.069, 4.118, 2.576, 3.988, 2.701, 2.455, 3.216, 2.592, 3.14, 3.367, 2.628, 3.215, 3.216, 2.592, 3.721, 2.72, 3.644, 3.481, 3.14, 3.367, 3.644, 3.481, 4.15, 3.591, 4.067, 4.35, 3.563, 4.268, 3.721, 2.72, 4.219, 2.839, 4.15, 3.591, 3.644, 3.481, 4.219, 2.839, 4.717, 2.96, 4.645, 3.698, 4.15, 3.591, 1.598, 2.995, 2.12, 3.09, 2.049, 3.902, 1.506, 3.813, 1.667, 2.184, 2.2, 2.326, 2.12, 3.09, 1.598, 2.995, 2.2, 2.326, 2.701, 2.455, 2.628, 3.215, 2.12, 3.09, 1.393, 6.197, 1.899, 6.25, 1.842, 7.038, 1.342, 6.982, 1.442, 5.422, 1.955, 5.49, 1.899, 6.25, 1.393, 6.197, 1.955, 5.49, 2.461, 5.568, 2.398, 6.358, 1.899, 6.25, -0.8505, 3.121, -0.08771, 2.675, -0.2272, 3.695, -0.9178, 3.786, -0.6295, 1.681, -0.004709, 1.817, -0.08771, 2.675, -0.8505, 3.121, -0.004709, 1.817, 0.5469, 1.951, 0.4795, 2.804, -0.08771, 2.675, -2.499, 2.204, -1.736, 1.57, -1.848, 2.905, -2.404, 3.022, -2.801, 6.503, -2.293, 6.421, -2.235, 7.182, -2.746, 7.268, -2.851, 5.736, -2.35, 5.678, -2.293, 6.421, -2.801, 6.503, -2.35, 5.678, -1.856, 5.577, -1.783, 6.324, -2.293, 6.421, -0.1738, -3.959, 0.607, -3.685, 0.4846, -2.953, -0.1299, -3.133, 0.008951, -4.691, 0.6975, -4.441, 0.607, -3.685, -0.1738, -3.959, 0.6975, -4.441, 1.202, -4.256, 1.062, -3.582, 0.607, -3.685, -4.143, -3.064, -3.774, -3.222, -3.53, -2.629, -4.026, -2.497, -4.234, -3.624, -3.787, -3.909, -3.774, -3.222, -4.143, -3.064, -3.787, -3.909, -2.893, -4.427, -2.664, -3.746, -3.774, -3.222, -3.561, 0.08602, -2.979, -0.2662, -2.659, 0.4134, -3.412, 0.7562, -3.651, -0.7688, -3.029, -1.136, -2.979, -0.2662, -3.561, 0.08602, -3.029, -1.136, -2.401, -1.461, -1.964, -0.8486, -2.979, -0.2662, 4.424, -2.53, 4.902, -2.385, 4.802, -1.671, 4.314, -1.808, 4.507, -3.277, 4.998, -3.105, 4.902, -2.385, 4.424, -2.53, 4.998, -3.105, 5.492, -2.983, 5.39, -2.233, 4.902, -2.385, 1.968, -3.711, 2.601, -3.317, 2.566, -2.326, 2.008, -2.747, 2.247, -4.207, 2.765, -3.922, 2.601, -3.317, 1.968, -3.711, 2.765, -3.922, 3.356, -3.597, 3.317, -2.9, 2.601, -3.317, 1.513, -0.5462, 2.275, -0.1573, 2.338, 0.7215, 1.564, 0.359, 1.822, -1.417, 2.295, -1.266, 2.275, -0.1573, 1.513, -0.5462, 2.295, -1.266, 2.892, -0.8759, 2.997, 0.1923, 2.275, -0.1573, 3.987, 0.4729, 4.484, 0.613, 4.386, 1.359, 3.892, 1.228, 4.082, -0.2788, 4.581, -0.131, 4.484, 0.613, 3.987, 0.4729, 4.581, -0.131, 5.074, 0.02264, 4.975, 0.756, 4.484, 0.613, -0.62, -0.874, 0.2361, -0.6631, 0.01456, 0.05772, -0.6883, -0.113, -0.3006, -1.608, 0.3268, -1.441, 0.2361, -0.6631, -0.62, -0.874, 0.3268, -1.441, 0.8139, -1.377, 0.6813, -0.6311, 0.2361, -0.6631, -0.7117, 6.107, -0.2023, 6.093, -0.1767, 6.87, -0.6824, 6.885, -0.7405, 5.307, -0.1866, 5.311, -0.2023, 6.093, -0.7117, 6.107, -0.1866, 5.311, 0.3669, 5.324, 0.3438, 6.117, -0.2023, 6.093, 3.385, 6.447, 3.876, 6.559, 3.846, 7.351, 3.341, 7.27, 3.427, 5.7, 3.883, 5.799, 3.876, 6.559, 3.385, 6.447, 3.883, 5.799, 4.446, 5.922, 4.397, 6.68, 3.876, 6.559])
me_plane.materials.append(mat_material)
me_plane.use_remesh_preserve_volume = False
me_plane.use_remesh_preserve_attributes = False
me_plane.use_mirror_vertex_groups = False
me_plane.update()

# ---- objects
ob_stein_006 = bpy.data.objects.new('stein.006', None)
ob_stein_004 = bpy.data.objects.new('stein.004', None)
ob_strauch_000 = bpy.data.objects.new('strauch.000', None)
ob_planze = bpy.data.objects.new('planze', None)
ob_ameise = bpy.data.objects.new('ameise', None)
ob_ptera_002 = bpy.data.objects.new('Ptera.002', None)
ob_ptera_001 = bpy.data.objects.new('Ptera.001', None)
ob_ptera = bpy.data.objects.new('Ptera', None)
ob_fish_perch_001 = bpy.data.objects.new('Fish perch.001', None)
ob_sun = bpy.data.objects.new('Sun', light_sun)
ob_fish_perch = bpy.data.objects.new('Fish perch', None)
ob_plane_004 = bpy.data.objects.new('Plane.004', me_plane_003)
ob_wasser = bpy.data.objects.new('wasser', None)
ob_plane_003 = bpy.data.objects.new('Plane.003', me_plane_005)
ob_plane_002 = bpy.data.objects.new('Plane.002', me_plane_002)
ob_plane_001 = bpy.data.objects.new('Plane.001', me_plane_001)
ob_flo = bpy.data.objects.new('floß', None)
ob_banana_minionerschrockenfinal = bpy.data.objects.new('Banana MinionErschrockenFINAL', None)
ob_pixiefinal_erschrocken = bpy.data.objects.new('Pixiefinal_erschrocken', None)
ob_strauch_018 = bpy.data.objects.new('strauch.018', None)
ob_strauch_017 = bpy.data.objects.new('strauch.017', None)
ob_erste_baum_006 = bpy.data.objects.new('erste baum.006', None)
ob_erste_baum_005 = bpy.data.objects.new('erste baum.005', None)
ob_palme_037 = bpy.data.objects.new('palme.037', None)
ob_zweiterbaum_026 = bpy.data.objects.new('zweiterbaum.026', None)
ob_zweiterbaum_025 = bpy.data.objects.new('zweiterbaum.025', None)
ob_strauch_016 = bpy.data.objects.new('strauch.016', None)
ob_zweiterbaum_023 = bpy.data.objects.new('zweiterbaum.023', None)
ob_strauch_015 = bpy.data.objects.new('strauch.015', None)
ob_strauch_014 = bpy.data.objects.new('strauch.014', None)
ob_strauch_013 = bpy.data.objects.new('strauch.013', None)
ob_zweiterbaum_022 = bpy.data.objects.new('zweiterbaum.022', None)
ob_zweiterbaum_021 = bpy.data.objects.new('zweiterbaum.021', None)
ob_zweiterbaum_020 = bpy.data.objects.new('zweiterbaum.020', None)
ob_palme_033 = bpy.data.objects.new('palme.033', None)
ob_strauch_012 = bpy.data.objects.new('strauch.012', None)
ob_strauch_011 = bpy.data.objects.new('strauch.011', None)
ob_palme_032 = bpy.data.objects.new('palme.032', None)
ob_palme_031 = bpy.data.objects.new('palme.031', None)
ob_zweiterbaum_019 = bpy.data.objects.new('zweiterbaum.019', None)
ob_palme_030 = bpy.data.objects.new('palme.030', None)
ob_palme_029 = bpy.data.objects.new('palme.029', None)
ob_palme_028 = bpy.data.objects.new('palme.028', None)
ob_palme_027 = bpy.data.objects.new('palme.027', None)
ob_palme_026 = bpy.data.objects.new('palme.026', None)
ob_zweiterbaum_018 = bpy.data.objects.new('zweiterbaum.018', None)
ob_zweiterbaum_017 = bpy.data.objects.new('zweiterbaum.017', None)
ob_palme_025 = bpy.data.objects.new('palme.025', None)
ob_palme_024 = bpy.data.objects.new('palme.024', None)
ob_strauch_010 = bpy.data.objects.new('strauch.010', None)
ob_strauch_009 = bpy.data.objects.new('strauch.009', None)
ob_strauch_008 = bpy.data.objects.new('strauch.008', None)
ob_strauch_007 = bpy.data.objects.new('strauch.007', None)
ob_steinneu_001 = bpy.data.objects.new('STEINNEU.001', None)
ob_steinneu = bpy.data.objects.new('STEINNEU', None)
ob_stein_005 = bpy.data.objects.new('stein.005', None)
ob_stein_003 = bpy.data.objects.new('stein.003', None)
ob_stein_002 = bpy.data.objects.new('stein.002', None)
ob_stein_001 = bpy.data.objects.new('stein.001', None)
ob_stein = bpy.data.objects.new('stein', None)
ob_zweiterbaum_012 = bpy.data.objects.new('zweiterbaum.012', None)
ob_dritterbaum_006 = bpy.data.objects.new('dritterbaum.006', None)
ob_zweiterbaum_010 = bpy.data.objects.new('zweiterbaum.010', None)
ob_zweiterbaum_009 = bpy.data.objects.new('zweiterbaum.009', None)
ob_zweiterbaum_008 = bpy.data.objects.new('zweiterbaum.008', None)
ob_zweiterbaum_007 = bpy.data.objects.new('zweiterbaum.007', None)
ob_palme_017 = bpy.data.objects.new('palme.017', None)
ob_palme_016 = bpy.data.objects.new('palme.016', None)
ob_palme_014 = bpy.data.objects.new('palme.014', None)
ob_palme_013 = bpy.data.objects.new('palme.013', None)
ob_palme_012 = bpy.data.objects.new('palme.012', None)
ob_palme_011 = bpy.data.objects.new('palme.011', None)
ob_zweiterbaum_006 = bpy.data.objects.new('zweiterbaum.006', None)
ob_zweiterbaum_005 = bpy.data.objects.new('zweiterbaum.005', None)
ob_dritterbaum_004 = bpy.data.objects.new('dritterbaum.004', None)
ob_zweiterbaum_004 = bpy.data.objects.new('zweiterbaum.004', None)
ob_palme_010 = bpy.data.objects.new('palme.010', None)
ob_palme_009 = bpy.data.objects.new('palme.009', None)
ob_palme_008 = bpy.data.objects.new('palme.008', None)
ob_palme_007 = bpy.data.objects.new('palme.007', None)
ob_plane = bpy.data.objects.new('Plane', me_plane)
ob_camera = bpy.data.objects.new('Camera', cam_camera)

# ---- transforms, parenting, visibility, modifiers, constraints
ob_stein_006.location = (-0.6055, 4.144, 0.3034)
ob_stein_006.rotation_euler = (2.311, 1.146, 0.5753)
ob_stein_006.scale = (-0.1998, -0.1998, -0.1998)
ob_stein_006.empty_image_offset = (0.0, 0.0)
ob_stein_006.show_instancer_for_render = False
ob_stein_006.instance_type = 'COLLECTION'
ob_stein_006.lineart.crease_threshold = 0.0
ob_stein_004.location = (-1.287, 3.603, 0.221)
ob_stein_004.rotation_euler = (1.313, -0.3832, -1.212)
ob_stein_004.scale = (-0.4097, -0.4097, -0.4097)
ob_stein_004.empty_image_offset = (0.0, 0.0)
ob_stein_004.show_instancer_for_render = False
ob_stein_004.instance_type = 'COLLECTION'
ob_stein_004.lineart.crease_threshold = 0.0
ob_strauch_000.location = (-0.4951, 4.399, -0.09186)
ob_strauch_000.rotation_euler = (1.562, -0.0, 0.0)
ob_strauch_000.scale = (0.4496, 0.4496, 0.4496)
ob_strauch_000.empty_image_offset = (0.0, 0.0)
ob_strauch_000.show_instancer_for_render = False
ob_strauch_000.instance_type = 'COLLECTION'
ob_strauch_000.lineart.crease_threshold = 0.0
ob_planze.location = (4.728, 0.802, 0.1945)
ob_planze.rotation_euler = (0.0, -0.0, 1.136)
ob_planze.scale = (0.4075, 0.4075, 0.4075)
ob_planze.empty_image_offset = (0.0, 0.0)
ob_planze.show_instancer_for_render = False
ob_planze.instance_type = 'COLLECTION'
ob_planze.lineart.crease_threshold = 0.0
ob_ameise.location = (3.519, 4.293, 0.248)
ob_ameise.rotation_euler = (0.106, 0.07273, 0.2698)
ob_ameise.scale = (0.6139, 0.6139, 0.6139)
ob_ameise.empty_image_offset = (0.0, 0.0)
ob_ameise.show_instancer_for_render = False
ob_ameise.instance_type = 'COLLECTION'
ob_ameise.lineart.crease_threshold = 0.0
ob_ptera_002.location = (-15.89, -11.2, 0.06377)
ob_ptera_002.rotation_euler = (0.006095, -0.004386, 1.066)
ob_ptera_002.empty_image_offset = (0.0, 0.0)
ob_ptera_002.show_instancer_for_render = False
ob_ptera_002.instance_type = 'COLLECTION'
ob_ptera_002.lineart.crease_threshold = 0.0
ob_ptera_001.location = (6.424, -11.26, 2.623)
ob_ptera_001.rotation_euler = (0.0, -0.0, -1.453)
ob_ptera_001.empty_image_offset = (0.0, 0.0)
ob_ptera_001.show_instancer_for_render = False
ob_ptera_001.instance_type = 'COLLECTION'
ob_ptera_001.lineart.crease_threshold = 0.0
ob_ptera.location = (-2.268, -10.71, 3.349)
ob_ptera.rotation_euler = (0.0, -0.0, 3.148)
ob_ptera.empty_image_offset = (0.0, 0.0)
ob_ptera.show_instancer_for_render = False
ob_ptera.instance_type = 'COLLECTION'
ob_ptera.lineart.crease_threshold = 0.0
ob_fish_perch_001.location = (-2.126, -5.719, -0.1187)
ob_fish_perch_001.rotation_euler = (0.0, 0.0, -3.171)
ob_fish_perch_001.scale = (0.305, 0.305, 0.305)
ob_fish_perch_001.empty_image_offset = (0.0, 0.0)
ob_fish_perch_001.show_instancer_for_render = False
ob_fish_perch_001.instance_type = 'COLLECTION'
ob_fish_perch_001.lineart.crease_threshold = 0.0
ob_sun.location = (-2.28, 21.63, 41.04)
ob_sun.lineart.crease_threshold = 0.0
ob_fish_perch.location = (-4.751, -1.626, 0.5618)
ob_fish_perch.scale = (0.5043, 0.5043, 0.5043)
ob_fish_perch.empty_image_offset = (0.0, 0.0)
ob_fish_perch.show_instancer_for_render = False
ob_fish_perch.instance_type = 'COLLECTION'
ob_fish_perch.lineart.crease_threshold = 0.0
ob_plane_004.location = (-1.742, -2.906, -1.737)
ob_plane_004.scale = (6.13, 6.13, 6.13)
ob_plane_004.lineart.crease_threshold = 0.0
ob_wasser.location = (-3.842, -2.479, -0.8413)
ob_wasser.scale = (0.135, 0.2766, 0.3876)
ob_wasser.empty_image_offset = (0.0, 0.0)
ob_wasser.show_instancer_for_render = False
ob_wasser.instance_type = 'COLLECTION'
ob_wasser.lineart.crease_threshold = 0.0
ob_plane_003.location = (48.22, -0.09622, -14.63)
ob_plane_003.rotation_euler = (1.57, -0.02633, -1.59)
ob_plane_003.scale = (85.2, 11.66, 82.02)
ob_plane_003.lineart.crease_threshold = 0.0
ob_plane_002.location = (3.658, -16.1, 5.649)
ob_plane_002.rotation_euler = (-0.3671, 0.8914, -1.241)
ob_plane_002.scale = (1.79, 1.79, 1.79)
ob_plane_002.lineart.crease_threshold = 0.0
ob_plane_001.location = (-12.58, 1.816, 13.17)
ob_plane_001.rotation_euler = (-0.3627, -0.8204, 0.0)
ob_plane_001.scale = (4.028, 4.028, 4.028)
ob_plane_001.lineart.crease_threshold = 0.0
ob_flo.location = (-5.743, 0.04416, -0.6807)
ob_flo.rotation_euler = (0.09077, 0.02606, 0.001558)
ob_flo.scale = (0.3064, 0.3064, 0.3064)
ob_flo.empty_image_offset = (0.0, 0.0)
ob_flo.show_instancer_for_render = False
ob_flo.instance_type = 'COLLECTION'
ob_flo.lineart.crease_threshold = 0.0
ob_banana_minionerschrockenfinal.location = (-0.3217, 2.748, 0.9003)
ob_banana_minionerschrockenfinal.rotation_euler = (0.0441, -0.05992, -4.159)
ob_banana_minionerschrockenfinal.scale = (0.2942, 0.2942, 0.2942)
ob_banana_minionerschrockenfinal.empty_image_offset = (0.0, 0.0)
ob_banana_minionerschrockenfinal.show_instancer_for_render = False
ob_banana_minionerschrockenfinal.instance_type = 'COLLECTION'
ob_banana_minionerschrockenfinal.lineart.crease_threshold = 0.0
ob_pixiefinal_erschrocken.location = (6.186, 7.454, 0.9127)
ob_pixiefinal_erschrocken.rotation_euler = (0.0, -0.0, -2.546)
ob_pixiefinal_erschrocken.scale = (0.399, 0.399, 0.399)
ob_pixiefinal_erschrocken.empty_image_offset = (0.0, 0.0)
ob_pixiefinal_erschrocken.show_instancer_for_render = False
ob_pixiefinal_erschrocken.instance_type = 'COLLECTION'
ob_pixiefinal_erschrocken.lineart.crease_threshold = 0.0
ob_strauch_018.location = (1.244, -0.08571, -0.3178)
ob_strauch_018.scale = (0.8072, 0.8072, 0.8072)
ob_strauch_018.empty_image_offset = (0.0, 0.0)
ob_strauch_018.show_instancer_for_render = False
ob_strauch_018.instance_type = 'COLLECTION'
ob_strauch_018.lineart.crease_threshold = 0.0
ob_strauch_017.location = (2.712, 0.05415, -0.2418)
ob_strauch_017.scale = (0.8072, 0.8072, 0.8072)
ob_strauch_017.empty_image_offset = (0.0, 0.0)
ob_strauch_017.show_instancer_for_render = False
ob_strauch_017.instance_type = 'COLLECTION'
ob_strauch_017.lineart.crease_threshold = 0.0
ob_erste_baum_006.location = (-0.2092, -0.7924, 0.3893)
ob_erste_baum_006.scale = (0.1449, 0.1449, 0.1449)
ob_erste_baum_006.empty_image_offset = (0.0, 0.0)
ob_erste_baum_006.show_instancer_for_render = False
ob_erste_baum_006.instance_type = 'COLLECTION'
ob_erste_baum_006.lineart.crease_threshold = 0.0
ob_erste_baum_005.location = (0.3066, -0.3049, 0.5197)
ob_erste_baum_005.scale = (0.2089, 0.2089, 0.2089)
ob_erste_baum_005.empty_image_offset = (0.0, 0.0)
ob_erste_baum_005.show_instancer_for_render = False
ob_erste_baum_005.instance_type = 'COLLECTION'
ob_erste_baum_005.lineart.crease_threshold = 0.0
ob_palme_037.location = (2.096, -0.8517, 0.3131)
ob_palme_037.rotation_euler = (0.0, -0.0, 1.631)
ob_palme_037.scale = (0.9125, 0.9125, 0.9125)
ob_palme_037.empty_image_offset = (0.0, 0.0)
ob_palme_037.show_instancer_for_render = False
ob_palme_037.instance_type = 'COLLECTION'
ob_palme_037.lineart.crease_threshold = 0.0
ob_zweiterbaum_026.location = (-7.713, 5.372, -1.097)
ob_zweiterbaum_026.rotation_euler = (0.006331, 0.5468, 2.168)
ob_zweiterbaum_026.scale = (0.1051, 0.1051, 0.1051)
ob_zweiterbaum_026.empty_image_offset = (0.0, 0.0)
ob_zweiterbaum_026.show_instancer_for_render = False
ob_zweiterbaum_026.instance_type = 'COLLECTION'
ob_zweiterbaum_026.lineart.crease_threshold = 0.0
ob_zweiterbaum_025.location = (-9.233, 0.4084, 0.04845)
ob_zweiterbaum_025.rotation_euler = (0.006331, 0.5468, 2.168)
ob_zweiterbaum_025.scale = (0.1051, 0.1051, 0.1051)
ob_zweiterbaum_025.empty_image_offset = (0.0, 0.0)
ob_zweiterbaum_025.show_instancer_for_render = False
ob_zweiterbaum_025.instance_type = 'COLLECTION'
ob_zweiterbaum_025.lineart.crease_threshold = 0.0
ob_strauch_016.location = (2.41, 9.663, 0.1413)
ob_strauch_016.scale = (1.131, 1.131, 1.131)
ob_strauch_016.empty_image_offset = (0.0, 0.0)
ob_strauch_016.show_instancer_for_render = False
ob_strauch_016.instance_type = 'COLLECTION'
ob_strauch_016.lineart.crease_threshold = 0.0
ob_zweiterbaum_023.location = (-8.911, 9.576, -0.908)
ob_zweiterbaum_023.rotation_euler = (0.0, -0.0, 1.631)
ob_zweiterbaum_023.scale = (0.2531, 0.2531, 0.2531)
ob_zweiterbaum_023.empty_image_offset = (0.0, 0.0)
ob_zweiterbaum_023.show_instancer_for_render = False
ob_zweiterbaum_023.instance_type = 'COLLECTION'
ob_zweiterbaum_023.lineart.crease_threshold = 0.0
ob_strauch_015.location = (-8.431, 7.879, -2.168)
ob_strauch_015.scale = (0.8072, 0.8072, 0.8072)
ob_strauch_015.empty_image_offset = (0.0, 0.0)
ob_strauch_015.show_instancer_for_render = False
ob_strauch_015.instance_type = 'COLLECTION'
ob_strauch_015.lineart.crease_threshold = 0.0
ob_strauch_014.location = (-2.547, 8.912, -1.474)
ob_strauch_014.scale = (0.8072, 0.8072, 0.8072)
ob_strauch_014.empty_image_offset = (0.0, 0.0)
ob_strauch_014.show_instancer_for_render = False
ob_strauch_014.instance_type = 'COLLECTION'
ob_strauch_014.lineart.crease_threshold = 0.0
ob_strauch_013.location = (-2.235, 8.42, -0.1486)
ob_strauch_013.scale = (0.8072, 0.8072, 0.8072)
ob_strauch_013.empty_image_offset = (0.0, 0.0)
ob_strauch_013.show_instancer_for_render = False
ob_strauch_013.instance_type = 'COLLECTION'
ob_strauch_013.lineart.crease_threshold = 0.0
ob_zweiterbaum_022.location = (-4.142, 9.682, -1.207)
ob_zweiterbaum_022.rotation_euler = (0.0, -0.0, 1.631)
ob_zweiterbaum_022.scale = (0.06668, 0.06668, 0.06668)
ob_zweiterbaum_022.empty_image_offset = (0.0, 0.0)
ob_zweiterbaum_022.show_instancer_for_render = False
ob_zweiterbaum_022.instance_type = 'COLLECTION'
ob_zweiterbaum_022.lineart.crease_threshold = 0.0
ob_zweiterbaum_021.location = (-3.151, 9.594, -0.4723)
ob_zweiterbaum_021.rotation_euler = (0.0, -0.0, 1.631)
ob_zweiterbaum_021.scale = (0.06668, 0.06668, 0.06668)
ob_zweiterbaum_021.empty_image_offset = (0.0, 0.0)
ob_zweiterbaum_021.show_instancer_for_render = False
ob_zweiterbaum_021.instance_type = 'COLLECTION'
ob_zweiterbaum_021.lineart.crease_threshold = 0.0
ob_zweiterbaum_020.location = (-5.213, 9.153, -0.5288)
ob_zweiterbaum_020.rotation_euler = (0.0, -0.0, 1.631)
ob_zweiterbaum_020.scale = (0.06668, 0.06668, 0.06668)
ob_zweiterbaum_020.empty_image_offset = (0.0, 0.0)
ob_zweiterbaum_020.show_instancer_for_render = False
ob_zweiterbaum_020.instance_type = 'COLLECTION'
ob_zweiterbaum_020.lineart.crease_threshold = 0.0
ob_palme_033.location = (-5.614, 8.294, -6.827)
ob_palme_033.scale = (0.9125, 0.9125, 0.9125)
ob_palme_033.empty_image_offset = (0.0, 0.0)
ob_palme_033.show_instancer_for_render = False
ob_palme_033.instance_type = 'COLLECTION'
ob_palme_033.lineart.crease_threshold = 0.0
ob_strauch_012.location = (-10.75, 1.366, 1.497)
ob_strauch_012.scale = (0.7451, 0.7451, 0.7451)
ob_strauch_012.empty_image_offset = (0.0, 0.0)
ob_strauch_012.show_instancer_for_render = False
ob_strauch_012.instance_type = 'COLLECTION'
ob_strauch_012.lineart.crease_threshold = 0.0
ob_strauch_011.location = (-7.643, 9.136, -0.3353)
ob_strauch_011.scale = (0.8072, 0.8072, 0.8072)
ob_strauch_011.empty_image_offset = (0.0, 0.0)
ob_strauch_011.show_instancer_for_render = False
ob_strauch_011.instance_type = 'COLLECTION'
ob_strauch_011.lineart.crease_threshold = 0.0
ob_palme_032.location = (-9.95, 6.433, 0.1036)
ob_palme_032.rotation_euler = (0.0, -0.0, 1.631)
ob_palme_032.scale = (0.9125, 0.9125, 0.9125)
ob_palme_032.empty_image_offset = (0.0, 0.0)
ob_palme_032.show_instancer_for_render = False
ob_palme_032.instance_type = 'COLLECTION'
ob_palme_032.lineart.crease_threshold = 0.0
ob_palme_031.location = (-9.815, -0.2914, 0.7396)
ob_palme_031.rotation_euler = (0.0, -0.0, 1.631)
ob_palme_031.scale = (0.9125, 0.9125, 0.9125)
ob_palme_031.empty_image_offset = (0.0, 0.0)
ob_palme_031.show_instancer_for_render = False
ob_palme_031.instance_type = 'COLLECTION'
ob_palme_031.lineart.crease_threshold = 0.0
ob_zweiterbaum_019.location = (-9.685, -2.616, 0.2628)
ob_zweiterbaum_019.rotation_euler = (0.0, -0.0, 1.631)
ob_zweiterbaum_019.scale = (0.1288, 0.1288, 0.1288)
ob_zweiterbaum_019.empty_image_offset = (0.0, 0.0)
ob_zweiterbaum_019.show_instancer_for_render = False
ob_zweiterbaum_019.instance_type = 'COLLECTION'
ob_zweiterbaum_019.lineart.crease_threshold = 0.0
ob_palme_030.location = (-9.901, 1.74, 0.7807)
ob_palme_030.rotation_euler = (0.0, -0.0, 1.631)
ob_palme_030.scale = (0.9125, 0.9125, 0.9125)
ob_palme_030.empty_image_offset = (0.0, 0.0)
ob_palme_030.show_instancer_for_render = False
ob_palme_030.instance_type = 'COLLECTION'
ob_palme_030.lineart.crease_threshold = 0.0
ob_palme_029.location = (-7.651, -2.678, -0.2999)
ob_palme_029.rotation_euler = (0.0, -0.0, 1.631)
ob_palme_029.scale = (0.9125, 0.9125, 0.9125)
ob_palme_029.empty_image_offset = (0.0, 0.0)
ob_palme_029.show_instancer_for_render = False
ob_palme_029.instance_type = 'COLLECTION'
ob_palme_029.lineart.crease_threshold = 0.0
ob_palme_028.location = (-8.367, -1.362, -2.905)
ob_palme_028.rotation_euler = (0.0, -0.0, 1.631)
ob_palme_028.scale = (0.9125, 0.9125, 0.9125)
ob_palme_028.empty_image_offset = (0.0, 0.0)
ob_palme_028.show_instancer_for_render = False
ob_palme_028.instance_type = 'COLLECTION'
ob_palme_028.lineart.crease_threshold = 0.0
ob_palme_027.location = (-9.034, 1.107, -2.762)
ob_palme_027.rotation_euler = (0.0, -0.0, 1.631)
ob_palme_027.scale = (0.9125, 0.9125, 0.9125)
ob_palme_027.empty_image_offset = (0.0, 0.0)
ob_palme_027.show_instancer_for_render = False
ob_palme_027.instance_type = 'COLLECTION'
ob_palme_027.lineart.crease_threshold = 0.0
ob_palme_026.location = (-7.651, 2.367, -3.586)
ob_palme_026.rotation_euler = (0.0, -0.0, 1.631)
ob_palme_026.scale = (0.9125, 0.9125, 0.9125)
ob_palme_026.empty_image_offset = (0.0, 0.0)
ob_palme_026.show_instancer_for_render = False
ob_palme_026.instance_type = 'COLLECTION'
ob_palme_026.lineart.crease_threshold = 0.0
ob_zweiterbaum_018.location = (-8.47, 3.191, 3.031)
ob_zweiterbaum_018.rotation_euler = (0.0, -0.0, 1.631)
ob_zweiterbaum_018.scale = (0.1051, 0.1051, 0.1051)
ob_zweiterbaum_018.empty_image_offset = (0.0, 0.0)
ob_zweiterbaum_018.show_instancer_for_render = False
ob_zweiterbaum_018.instance_type = 'COLLECTION'
ob_zweiterbaum_018.lineart.crease_threshold = 0.0
ob_zweiterbaum_017.location = (-9.996, 5.763, 2.763)
ob_zweiterbaum_017.rotation_euler = (0.0, -0.0, 1.631)
ob_zweiterbaum_017.scale = (0.1051, 0.1051, 0.1051)
ob_zweiterbaum_017.empty_image_offset = (0.0, 0.0)
ob_zweiterbaum_017.show_instancer_for_render = False
ob_zweiterbaum_017.instance_type = 'COLLECTION'
ob_zweiterbaum_017.lineart.crease_threshold = 0.0
ob_palme_025.location = (-4.336, 8.014, 0.3144)
ob_palme_025.rotation_euler = (0.0, -0.0, 1.631)
ob_palme_025.scale = (0.3964, 0.3964, 0.3964)
ob_palme_025.empty_image_offset = (0.0, 0.0)
ob_palme_025.show_instancer_for_render = False
ob_palme_025.instance_type = 'COLLECTION'
ob_palme_025.lineart.crease_threshold = 0.0
ob_palme_024.location = (-2.726, 8.243, -0.2913)
ob_palme_024.rotation_euler = (0.0, -0.0, 1.631)
ob_palme_024.scale = (0.9125, 0.9125, 0.9125)
ob_palme_024.empty_image_offset = (0.0, 0.0)
ob_palme_024.show_instancer_for_render = False
ob_palme_024.instance_type = 'COLLECTION'
ob_palme_024.lineart.crease_threshold = 0.0
ob_strauch_010.location = (-9.238, 3.5, -0.01172)
ob_strauch_010.scale = (0.8072, 0.8072, 0.8072)
ob_strauch_010.empty_image_offset = (0.0, 0.0)
ob_strauch_010.show_instancer_for_render = False
ob_strauch_010.instance_type = 'COLLECTION'
ob_strauch_010.lineart.crease_threshold = 0.0
ob_strauch_009.location = (-9.464, 4.598, 0.1234)
ob_strauch_009.scale = (0.8072, 0.8072, 0.8072)
ob_strauch_009.empty_image_offset = (0.0, 0.0)
ob_strauch_009.show_instancer_for_render = False
ob_strauch_009.instance_type = 'COLLECTION'
ob_strauch_009.lineart.crease_threshold = 0.0
ob_strauch_008.location = (-9.466, 5.509, 1.074)
ob_strauch_008.scale = (0.8072, 0.8072, 0.8072)
ob_strauch_008.empty_image_offset = (0.0, 0.0)
ob_strauch_008.show_instancer_for_render = False
ob_strauch_008.instance_type = 'COLLECTION'
ob_strauch_008.lineart.crease_threshold = 0.0
ob_strauch_007.location = (-1.022, 8.915, -0.1206)
ob_strauch_007.scale = (0.8072, 0.8072, 0.8072)
ob_strauch_007.empty_image_offset = (0.0, 0.0)
ob_strauch_007.show_instancer_for_render = False
ob_strauch_007.instance_type = 'COLLECTION'
ob_strauch_007.lineart.crease_threshold = 0.0
ob_steinneu_001.location = (0.09327, -4.771, 1.252)
ob_steinneu_001.scale = (0.06051, 0.06051, 0.06051)
ob_steinneu_001.empty_image_offset = (0.0, 0.0)
ob_steinneu_001.show_instancer_for_render = False
ob_steinneu_001.instance_type = 'COLLECTION'
ob_steinneu_001.lineart.crease_threshold = 0.0
ob_steinneu.location = (-0.06061, -6.014, 1.402)
ob_steinneu.scale = (0.06051, 0.06051, 0.06051)
ob_steinneu.empty_image_offset = (0.0, 0.0)
ob_steinneu.show_instancer_for_render = False
ob_steinneu.instance_type = 'COLLECTION'
ob_steinneu.lineart.crease_threshold = 0.0
ob_stein_005.location = (2.216, -4.256, 1.711)
ob_stein_005.rotation_euler = (0.0, 0.8692, 0.4398)
ob_stein_005.scale = (1.292, 1.292, 1.292)
ob_stein_005.empty_image_offset = (0.0, 0.0)
ob_stein_005.show_instancer_for_render = False
ob_stein_005.instance_type = 'COLLECTION'
ob_stein_005.lineart.crease_threshold = 0.0
ob_stein_003.location = (0.7273, -8.028, -0.5076)
ob_stein_003.rotation_euler = (0.0, 0.8692, 0.4398)
ob_stein_003.scale = (1.292, 1.292, 1.292)
ob_stein_003.empty_image_offset = (0.0, 0.0)
ob_stein_003.show_instancer_for_render = False
ob_stein_003.instance_type = 'COLLECTION'
ob_stein_003.lineart.crease_threshold = 0.0
ob_stein_002.location = (3.05, -2.805, 1.02)
ob_stein_002.rotation_euler = (0.0, 0.8692, 0.4398)
ob_stein_002.scale = (1.292, 1.292, 1.292)
ob_stein_002.empty_image_offset = (0.0, 0.0)
ob_stein_002.show_instancer_for_render = False
ob_stein_002.instance_type = 'COLLECTION'
ob_stein_002.lineart.crease_threshold = 0.0
ob_stein_001.location = (1.489, -2.736, 0.7761)
ob_stein_001.rotation_euler = (0.0, 0.8692, 0.4398)
ob_stein_001.scale = (0.9621, 0.9621, 0.9621)
ob_stein_001.empty_image_offset = (0.0, 0.0)
ob_stein_001.show_instancer_for_render = False
ob_stein_001.instance_type = 'COLLECTION'
ob_stein_001.lineart.crease_threshold = 0.0
ob_stein.location = (4.459, -4.229, 0.9821)
ob_stein.scale = (1.081, 1.081, 1.081)
ob_stein.empty_image_offset = (0.0, 0.0)
ob_stein.show_instancer_for_render = False
ob_stein.instance_type = 'COLLECTION'
ob_stein.lineart.crease_threshold = 0.0
ob_zweiterbaum_012.location = (1.329, 9.526, 0.3247)
ob_zweiterbaum_012.scale = (0.04416, 0.04416, 0.04416)
ob_zweiterbaum_012.empty_image_offset = (0.0, 0.0)
ob_zweiterbaum_012.show_instancer_for_render = False
ob_zweiterbaum_012.instance_type = 'COLLECTION'
ob_zweiterbaum_012.lineart.crease_threshold = 0.0
ob_dritterbaum_006.location = (-9.397, -7.787, 0.2181)
ob_dritterbaum_006.rotation_euler = (0.0, -0.0, 1.631)
ob_dritterbaum_006.scale = (0.05922, 0.05922, 0.05922)
ob_dritterbaum_006.empty_image_offset = (0.0, 0.0)
ob_dritterbaum_006.show_instancer_for_render = False
ob_dritterbaum_006.instance_type = 'COLLECTION'
ob_dritterbaum_006.lineart.crease_threshold = 0.0
ob_zweiterbaum_010.location = (-9.81, 7.796, 0.09046)
ob_zweiterbaum_010.rotation_euler = (0.0, -0.0, 1.631)
ob_zweiterbaum_010.scale = (0.04781, 0.04781, 0.04781)
ob_zweiterbaum_010.empty_image_offset = (0.0, 0.0)
ob_zweiterbaum_010.show_instancer_for_render = False
ob_zweiterbaum_010.instance_type = 'COLLECTION'
ob_zweiterbaum_010.lineart.crease_threshold = 0.0
ob_zweiterbaum_009.location = (-9.303, -7.323, 0.05403)
ob_zweiterbaum_009.rotation_euler = (0.05442, 0.656, 2.305)
ob_zweiterbaum_009.scale = (0.1225, 0.1225, 0.1225)
ob_zweiterbaum_009.empty_image_offset = (0.0, 0.0)
ob_zweiterbaum_009.show_instancer_for_render = False
ob_zweiterbaum_009.instance_type = 'COLLECTION'
ob_zweiterbaum_009.lineart.crease_threshold = 0.0
ob_zweiterbaum_008.location = (-8.72, -8.251, -0.235)
ob_zweiterbaum_008.rotation_euler = (0.0, -0.0, 1.631)
ob_zweiterbaum_008.scale = (0.1568, 0.1568, 0.1568)
ob_zweiterbaum_008.empty_image_offset = (0.0, 0.0)
ob_zweiterbaum_008.show_instancer_for_render = False
ob_zweiterbaum_008.instance_type = 'COLLECTION'
ob_zweiterbaum_008.lineart.crease_threshold = 0.0
ob_zweiterbaum_007.location = (-10.12, -5.287, 0.6767)
ob_zweiterbaum_007.rotation_euler = (0.006331, 0.5468, 2.168)
ob_zweiterbaum_007.scale = (0.1051, 0.1051, 0.1051)
ob_zweiterbaum_007.empty_image_offset = (0.0, 0.0)
ob_zweiterbaum_007.show_instancer_for_render = False
ob_zweiterbaum_007.instance_type = 'COLLECTION'
ob_zweiterbaum_007.lineart.crease_threshold = 0.0
ob_palme_017.location = (-7.231, -7.277, 0.4079)
ob_palme_017.scale = (0.386, 0.386, 0.386)
ob_palme_017.empty_image_offset = (0.0, 0.0)
ob_palme_017.show_instancer_for_render = False
ob_palme_017.instance_type = 'COLLECTION'
ob_palme_017.lineart.crease_threshold = 0.0
ob_palme_016.location = (-6.89, -5.807, 0.4041)
ob_palme_016.scale = (0.5787, 0.5787, 0.5787)
ob_palme_016.empty_image_offset = (0.0, 0.0)
ob_palme_016.show_instancer_for_render = False
ob_palme_016.instance_type = 'COLLECTION'
ob_palme_016.lineart.crease_threshold = 0.0
ob_palme_014.location = (-8.447, -7.622, 0.4257)
ob_palme_014.rotation_euler = (0.0, -0.0, 1.631)
ob_palme_014.scale = (0.9125, 0.9125, 0.9125)
ob_palme_014.empty_image_offset = (0.0, 0.0)
ob_palme_014.show_instancer_for_render = False
ob_palme_014.instance_type = 'COLLECTION'
ob_palme_014.lineart.crease_threshold = 0.0
ob_palme_013.location = (-9.404, 8.274, -1.812)
ob_palme_013.rotation_euler = (0.0, -0.0, 1.631)
ob_palme_013.scale = (0.7342, 0.7342, 0.7342)
ob_palme_013.empty_image_offset = (0.0, 0.0)
ob_palme_013.show_instancer_for_render = False
ob_palme_013.instance_type = 'COLLECTION'
ob_palme_013.lineart.crease_threshold = 0.0
ob_palme_012.location = (-8.431, -9.495, 0.2384)
ob_palme_012.rotation_euler = (0.0, -0.0, 1.631)
ob_palme_012.scale = (0.7355, 0.7355, 0.7355)
ob_palme_012.empty_image_offset = (0.0, 0.0)
ob_palme_012.show_instancer_for_render = False
ob_palme_012.instance_type = 'COLLECTION'
ob_palme_012.lineart.crease_threshold = 0.0
ob_palme_011.location = (-8.573, 7.182, -2.825)
ob_palme_011.rotation_euler = (0.0, -0.0, 1.631)
ob_palme_011.scale = (0.9125, 0.9125, 0.9125)
ob_palme_011.empty_image_offset = (0.0, 0.0)
ob_palme_011.show_instancer_for_render = False
ob_palme_011.instance_type = 'COLLECTION'
ob_palme_011.lineart.crease_threshold = 0.0
ob_zweiterbaum_006.location = (-9.547, 9.128, -0.1902)
ob_zweiterbaum_006.rotation_euler = (0.0, -0.0, 1.631)
ob_zweiterbaum_006.scale = (0.06668, 0.06668, 0.06668)
ob_zweiterbaum_006.empty_image_offset = (0.0, 0.0)
ob_zweiterbaum_006.show_instancer_for_render = False
ob_zweiterbaum_006.instance_type = 'COLLECTION'
ob_zweiterbaum_006.lineart.crease_threshold = 0.0
ob_zweiterbaum_005.location = (-9.249, -8.279, 0.2607)
ob_zweiterbaum_005.rotation_euler = (0.0, -0.0, 1.631)
ob_zweiterbaum_005.scale = (0.1051, 0.1051, 0.1051)
ob_zweiterbaum_005.empty_image_offset = (0.0, 0.0)
ob_zweiterbaum_005.show_instancer_for_render = False
ob_zweiterbaum_005.instance_type = 'COLLECTION'
ob_zweiterbaum_005.lineart.crease_threshold = 0.0
ob_dritterbaum_004.location = (-8.54, -9.242, -0.6707)
ob_dritterbaum_004.rotation_euler = (0.0, -0.0, 1.631)
ob_dritterbaum_004.scale = (0.114, 0.114, 0.114)
ob_dritterbaum_004.empty_image_offset = (0.0, 0.0)
ob_dritterbaum_004.show_instancer_for_render = False
ob_dritterbaum_004.instance_type = 'COLLECTION'
ob_dritterbaum_004.lineart.crease_threshold = 0.0
ob_zweiterbaum_004.location = (0.5958, 8.767, 0.03021)
ob_zweiterbaum_004.scale = (0.1051, 0.1051, 0.1051)
ob_zweiterbaum_004.empty_image_offset = (0.0, 0.0)
ob_zweiterbaum_004.show_instancer_for_render = False
ob_zweiterbaum_004.instance_type = 'COLLECTION'
ob_zweiterbaum_004.lineart.crease_threshold = 0.0
ob_palme_010.location = (2.162, 7.997, -3.482)
ob_palme_010.scale = (0.9125, 0.9125, 0.9125)
ob_palme_010.empty_image_offset = (0.0, 0.0)
ob_palme_010.show_instancer_for_render = False
ob_palme_010.instance_type = 'COLLECTION'
ob_palme_010.lineart.crease_threshold = 0.0
ob_palme_009.location = (-0.6676, 8.024, -0.7296)
ob_palme_009.scale = (0.7355, 0.7355, 0.7355)
ob_palme_009.empty_image_offset = (0.0, 0.0)
ob_palme_009.show_instancer_for_render = False
ob_palme_009.instance_type = 'COLLECTION'
ob_palme_009.lineart.crease_threshold = 0.0
ob_palme_008.location = (3.301, 8.761, -2.469)
ob_palme_008.scale = (0.7342, 0.7342, 0.7342)
ob_palme_008.empty_image_offset = (0.0, 0.0)
ob_palme_008.show_instancer_for_render = False
ob_palme_008.instance_type = 'COLLECTION'
ob_palme_008.lineart.crease_threshold = 0.0
ob_palme_007.location = (1.204, 7.928, -0.5423)
ob_palme_007.scale = (0.9125, 0.9125, 0.9125)
ob_palme_007.empty_image_offset = (0.0, 0.0)
ob_palme_007.show_instancer_for_render = False
ob_palme_007.instance_type = 'COLLECTION'
ob_palme_007.lineart.crease_threshold = 0.0
ob_plane.location = (0.0, 0.0, 0.0)
ob_plane.scale = (9.935, 9.935, 9.935)
ob_plane.lineart.crease_threshold = 0.0
ob_camera.location = (11.62, 10.55, 7.466)
ob_camera.rotation_euler = (1.101, -0.02184, 2.203)
ob_camera.lock_rotations_4d = False
ob_camera.empty_display_type = 'ARROWS'
ob_camera.color = (0.0, 0.0, 0.0, 0.0)
ob_camera.display_type = 'WIRE'
ob_camera.lineart.crease_threshold = 0.0
ob_stein_006.instance_collection = col_stein
ob_stein_004.instance_collection = col_stein
ob_strauch_000.instance_collection = col_strauch
ob_planze.instance_collection = col_planze
ob_ameise.instance_collection = col_group
ob_ptera_002.instance_collection = col_ptera
ob_ptera_001.instance_collection = col_ptera
ob_ptera.instance_collection = col_ptera
ob_fish_perch_001.instance_collection = col_fish_perch
ob_fish_perch.instance_collection = col_fish_perch
ob_wasser.instance_collection = col_wasser
ob_flo.instance_collection = col_flo
ob_banana_minionerschrockenfinal.instance_collection = col_banana_minionerschrockenfinal
ob_pixiefinal_erschrocken.instance_collection = col_pixiefinal_erschrocken
ob_strauch_018.instance_collection = col_strauch
ob_strauch_017.instance_collection = col_strauch
ob_erste_baum_006.instance_collection = col_erste_baum
ob_erste_baum_005.instance_collection = col_erste_baum
ob_palme_037.instance_collection = col_palme
ob_zweiterbaum_026.instance_collection = col_zweiterbaum
ob_zweiterbaum_025.instance_collection = col_zweiterbaum
ob_strauch_016.instance_collection = col_strauch
ob_zweiterbaum_023.instance_collection = col_zweiterbaum
ob_strauch_015.instance_collection = col_strauch
ob_strauch_014.instance_collection = col_strauch
ob_strauch_013.instance_collection = col_strauch
ob_zweiterbaum_022.instance_collection = col_zweiterbaum
ob_zweiterbaum_021.instance_collection = col_zweiterbaum
ob_zweiterbaum_020.instance_collection = col_zweiterbaum
ob_palme_033.instance_collection = col_palme
ob_strauch_012.instance_collection = col_strauch
ob_strauch_011.instance_collection = col_strauch
ob_palme_032.instance_collection = col_palme
ob_palme_031.instance_collection = col_palme
ob_zweiterbaum_019.instance_collection = col_zweiterbaum
ob_palme_030.instance_collection = col_palme
ob_palme_029.instance_collection = col_palme
ob_palme_028.instance_collection = col_palme
ob_palme_027.instance_collection = col_palme
ob_palme_026.instance_collection = col_palme
ob_zweiterbaum_018.instance_collection = col_zweiterbaum
ob_zweiterbaum_017.instance_collection = col_zweiterbaum
ob_palme_025.instance_collection = col_palme
ob_palme_024.instance_collection = col_palme
ob_strauch_010.instance_collection = col_strauch
ob_strauch_009.instance_collection = col_strauch
ob_strauch_008.instance_collection = col_strauch
ob_strauch_007.instance_collection = col_strauch
ob_steinneu_001.instance_collection = col_steinneu
ob_steinneu.instance_collection = col_steinneu
ob_stein_005.instance_collection = col_stein
ob_stein_003.instance_collection = col_stein
ob_stein_002.instance_collection = col_stein
ob_stein_001.instance_collection = col_stein
ob_stein.instance_collection = col_stein
ob_zweiterbaum_012.instance_collection = col_zweiterbaum
ob_dritterbaum_006.instance_collection = col_dritterbaum
ob_zweiterbaum_010.instance_collection = col_zweiterbaum
ob_zweiterbaum_009.instance_collection = col_zweiterbaum
ob_zweiterbaum_008.instance_collection = col_zweiterbaum
ob_zweiterbaum_007.instance_collection = col_zweiterbaum
ob_palme_017.instance_collection = col_palme
ob_palme_016.instance_collection = col_palme
ob_palme_014.instance_collection = col_palme
ob_palme_013.instance_collection = col_palme
ob_palme_012.instance_collection = col_palme
ob_palme_011.instance_collection = col_palme
ob_zweiterbaum_006.instance_collection = col_zweiterbaum
ob_zweiterbaum_005.instance_collection = col_zweiterbaum
ob_dritterbaum_004.instance_collection = col_dritterbaum
ob_zweiterbaum_004.instance_collection = col_zweiterbaum
ob_palme_010.instance_collection = col_palme
ob_palme_009.instance_collection = col_palme
ob_palme_008.instance_collection = col_palme
ob_palme_007.instance_collection = col_palme

# ---- collection membership
col_collection_1.objects.link(ob_stein_006)
col_collection_1.objects.link(ob_stein_004)
col_collection_1.objects.link(ob_strauch_000)
col_collection_1.objects.link(ob_planze)
col_collection_1.objects.link(ob_ameise)
col_collection_1.objects.link(ob_ptera_002)
col_collection_1.objects.link(ob_ptera_001)
col_collection_1.objects.link(ob_ptera)
col_collection_1.objects.link(ob_fish_perch_001)
col_collection_1.objects.link(ob_sun)
col_collection_1.objects.link(ob_fish_perch)
col_collection_1.objects.link(ob_plane_004)
col_collection_1.objects.link(ob_wasser)
col_collection_1.objects.link(ob_plane_003)
col_collection_1.objects.link(ob_plane_002)
col_collection_1.objects.link(ob_plane_001)
col_collection_1.objects.link(ob_flo)
col_collection_1.objects.link(ob_banana_minionerschrockenfinal)
col_collection_1.objects.link(ob_pixiefinal_erschrocken)
col_collection_1.objects.link(ob_strauch_018)
col_collection_1.objects.link(ob_strauch_017)
col_collection_1.objects.link(ob_erste_baum_006)
col_collection_1.objects.link(ob_erste_baum_005)
col_collection_1.objects.link(ob_palme_037)
col_collection_1.objects.link(ob_zweiterbaum_026)
col_collection_1.objects.link(ob_zweiterbaum_025)
col_collection_1.objects.link(ob_strauch_016)
col_collection_1.objects.link(ob_zweiterbaum_023)
col_collection_1.objects.link(ob_strauch_015)
col_collection_1.objects.link(ob_strauch_014)
col_collection_1.objects.link(ob_strauch_013)
col_collection_1.objects.link(ob_zweiterbaum_022)
col_collection_1.objects.link(ob_zweiterbaum_021)
col_collection_1.objects.link(ob_zweiterbaum_020)
col_collection_1.objects.link(ob_palme_033)
col_collection_1.objects.link(ob_strauch_012)
col_collection_1.objects.link(ob_strauch_011)
col_collection_1.objects.link(ob_palme_032)
col_collection_1.objects.link(ob_palme_031)
col_collection_1.objects.link(ob_zweiterbaum_019)
col_collection_1.objects.link(ob_palme_030)
col_collection_1.objects.link(ob_palme_029)
col_collection_1.objects.link(ob_palme_028)
col_collection_1.objects.link(ob_palme_027)
col_collection_1.objects.link(ob_palme_026)
col_collection_1.objects.link(ob_zweiterbaum_018)
col_collection_1.objects.link(ob_zweiterbaum_017)
col_collection_1.objects.link(ob_palme_025)
col_collection_1.objects.link(ob_palme_024)
col_collection_1.objects.link(ob_strauch_010)
col_collection_1.objects.link(ob_strauch_009)
col_collection_1.objects.link(ob_strauch_008)
col_collection_1.objects.link(ob_strauch_007)
col_collection_1.objects.link(ob_steinneu_001)
col_collection_1.objects.link(ob_steinneu)
col_collection_1.objects.link(ob_stein_005)
col_collection_1.objects.link(ob_stein_003)
col_collection_1.objects.link(ob_stein_002)
col_collection_1.objects.link(ob_stein_001)
col_collection_1.objects.link(ob_stein)
col_collection_1.objects.link(ob_zweiterbaum_012)
col_collection_1.objects.link(ob_dritterbaum_006)
col_collection_1.objects.link(ob_zweiterbaum_010)
col_collection_1.objects.link(ob_zweiterbaum_009)
col_collection_1.objects.link(ob_zweiterbaum_008)
col_collection_1.objects.link(ob_zweiterbaum_007)
col_collection_1.objects.link(ob_palme_017)
col_collection_1.objects.link(ob_palme_016)
col_collection_1.objects.link(ob_palme_014)
col_collection_1.objects.link(ob_palme_013)
col_collection_1.objects.link(ob_palme_012)
col_collection_1.objects.link(ob_palme_011)
col_collection_1.objects.link(ob_zweiterbaum_006)
col_collection_1.objects.link(ob_zweiterbaum_005)
col_collection_1.objects.link(ob_dritterbaum_004)
col_collection_1.objects.link(ob_zweiterbaum_004)
col_collection_1.objects.link(ob_palme_010)
col_collection_1.objects.link(ob_palme_009)
col_collection_1.objects.link(ob_palme_008)
col_collection_1.objects.link(ob_palme_007)
col_collection_1.objects.link(ob_plane)
col_collection_1.objects.link(ob_camera)

# ---- scene / render settings (as saved in the file)
scene.camera = ob_camera
scene.frame_start = 0; scene.frame_end = 140; scene.frame_set(0)
scene.render.engine = 'CYCLES'
scene.render.image_settings.color_mode = 'RGB'
scene.render.image_settings.compression = 0
scene.render.resolution_x = 1280
scene.render.resolution_y = 720
scene.render.fps = 30
scene.render.dither_intensity = 0.0
scene.cycles.use_denoising = False
scene.cycles.samples = 300
scene.cycles.sampling_pattern = 'TABULATED_SOBOL'
scene.cycles.light_sampling_threshold = 0.0
scene.cycles.use_adaptive_sampling = False
scene.cycles.use_light_tree = False
scene.cycles.blur_glossy = 0.0
scene.cycles.max_bounces = 4
scene.cycles.pixel_filter_type = 'GAUSSIAN'
scene.cycles.sample_clamp_indirect = 0.0
scene.view_settings.view_transform = 'Standard'
bpy.context.view_layer.update()
